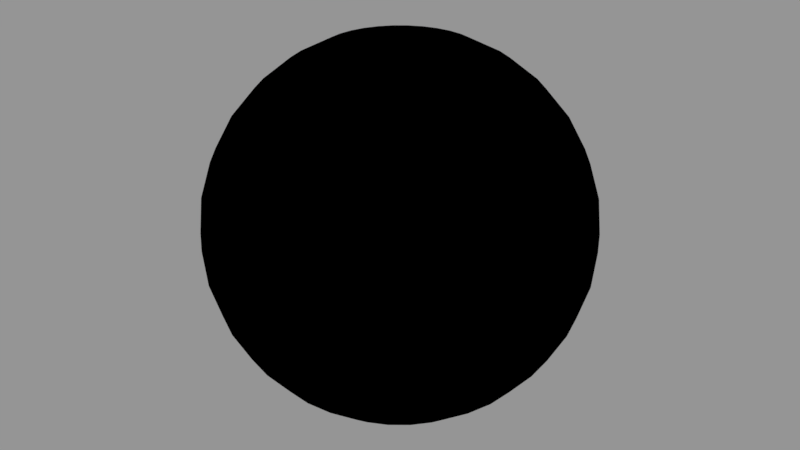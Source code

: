 # Source: sphere.blend  (saved by Blender 2.79.0; exported with 4.5.12 LTS)
import bpy
from mathutils import Matrix  # noqa: F401  (used for matrix-valued properties, if any)

bpy.ops.wm.read_factory_settings(use_empty=True)
scene = bpy.context.scene
scene.name = 'Scene'

# ---- collections
col_collection_1 = bpy.data.collections.new('Collection 1'); scene.collection.children.link(col_collection_1)

# ---- images (referenced by path relative to the original .blend; pixels are not part of the script)
import os
ASSET_DIR = os.environ.get("B2B_ASSET_DIR", "")  # directory of the original .blend (textures are referenced by path, not embedded)
HERE = os.path.dirname(os.path.abspath(__file__))  # packed textures are extracted next to this script under _unpacked/

def load_image(name, relpath, width, height, colorspace="sRGB"):
    """Load a texture the original file referenced (path relative to the .blend, or extracted next to this script)."""
    p = next((c for c in (os.path.join(HERE, relpath), os.path.join(ASSET_DIR, relpath)) if relpath and os.path.exists(c)), "")
    if p:
        img = bpy.data.images.load(p, check_existing=True)
        img.name = name
    else:  # same state as the original file: an image datablock whose file is absent (Cycles renders it pink)
        img = bpy.data.images.new(name, width, height)
        img.source = "FILE"
        img.filepath = "//" + (relpath or name)
    img.colorspace_settings.name = colorspace
    return img
img_wall_png = load_image('wall.png', 'wall.png', 1024, 1024, 'sRGB')
img_normalmap_png = load_image('normalmap.png', 'normalmap.png', 1024, 1024, 'sRGB')

# ---- materials (node trees are filled in below, after node groups)
mat_material_001 = bpy.data.materials.new('Material.001')
mat_material_001.alpha_threshold = 0.0
mat_material_001.roughness = 0.5

# ---- node groups
ng_gltf_metallic_roughness = bpy.data.node_groups.new('glTF Metallic Roughness', 'ShaderNodeTree')
_N = ng_gltf_metallic_roughness.nodes; _L = ng_gltf_metallic_roughness.links

# ---- material node trees
mat_material_001.use_nodes = True; mat_material_001.node_tree.nodes.clear()
_N = mat_material_001.node_tree.nodes; _L = mat_material_001.node_tree.links
n0 = _N.new('ShaderNodeOutputMaterial'); n0.name = 'Material Output'; n0.location = (-367, 414)
n1 = _N.new('ShaderNodeGroup'); n1.name = 'Group'; n1.location = (-564, 488)
n1.node_tree = ng_gltf_metallic_roughness
n1.inputs[1].default_value = (1.0, 1.0, 1.0, 1.0)
n1.inputs[2].default_value = (1.0, 1.0, 1.0, 1.0)
n1.inputs[3].default_value = 1.0
n1.inputs[4].default_value = 1.0
n1.inputs[6].default_value = 1.0
n1.inputs[7].default_value = (1.0, 1.0, 1.0, 1.0)
n1.inputs[8].default_value = 1.0
n1.inputs[9].default_value = (1.0, 1.0, 1.0, 1.0)
n1.inputs[10].default_value = (0.0, 0.0, 0.0, 1.0)
n1.inputs[11].default_value = 1.0
n1.inputs[12].default_value = 0.5
n1.inputs[13].default_value = 0.0
n1.inputs[14].default_value = 0.0
n1.inputs[15].default_value = 0.0
n1.inputs[16].default_value = (0.0, 0.0, 0.0, 1.0)
n2 = _N.new('ShaderNodeTexImage'); n2.name = 'Image Texture'; n2.location = (-802, 468)
n2.width = 140
n2.image = img_wall_png
n3 = _N.new('ShaderNodeTexImage'); n3.name = 'Image Texture.001'; n3.location = (-831, 161)
n3.width = 140
n3.image = img_normalmap_png
_L.new(n1.outputs[0], n0.inputs[0])
_L.new(n2.outputs[0], n1.inputs[0])
_L.new(n3.outputs[0], n1.inputs[5])
n0.is_active_output = True

# ---- meshes
me_sphere = bpy.data.meshes.new('Sphere')
me_sphere.from_pydata([(0.0, 0.1951, 0.9808), (0.0, 0.3827, 0.9239), (0.0, 0.5556, 0.8315), (0.0, 0.7071, 0.7071), (0.0, 0.8315, 0.5556), (0.0, 0.9239, 0.3827), (0.0, 0.9808, 0.1951), (0.0, 1.0, 7.55e-08), (0.0, 0.9808, -0.1951), (0.0, 0.5556, -0.8315), (0.03806, 0.1913, 0.9808), (0.07466, 0.3753, 0.9239), (0.1084, 0.5449, 0.8315), (0.1379, 0.6935, 0.7071), (0.1622, 0.8155, 0.5556), (0.1802, 0.9061, 0.3827), (0.1913, 0.9619, 0.1951), (0.1951, 0.9808, 7.55e-08), (0.1913, 0.9619, -0.1951), (0.1802, 0.9061, -0.3827), (0.1622, 0.8155, -0.5556), (0.1379, 0.6935, -0.7071), (0.1084, 0.5449, -0.8315), (0.07466, 0.3753, -0.9239), (0.03806, 0.1913, -0.9808), (0.07466, 0.1802, 0.9808), (0.1464, 0.3536, 0.9239), (0.2126, 0.5133, 0.8315), (0.2706, 0.6533, 0.7071), (0.3182, 0.7682, 0.5556), (0.3536, 0.8536, 0.3827), (0.3753, 0.9061, 0.1951), (0.3827, 0.9239, 7.55e-08), (0.3753, 0.9061, -0.1951), (0.3536, 0.8536, -0.3827), (0.3182, 0.7682, -0.5556), (0.2706, 0.6533, -0.7071), (0.2126, 0.5133, -0.8315), (0.1464, 0.3536, -0.9239), (0.07466, 0.1802, -0.9808), (0.1084, 0.1622, 0.9808), (0.2126, 0.3182, 0.9239), (0.3087, 0.4619, 0.8315), (0.3928, 0.5879, 0.7071), (0.4619, 0.6913, 0.5556), (0.5133, 0.7682, 0.3827), (0.5449, 0.8155, 0.1951), (0.5556, 0.8315, 7.55e-08), (0.5449, 0.8155, -0.1951), (0.5133, 0.7682, -0.3827), (0.4619, 0.6913, -0.5556), (0.3928, 0.5879, -0.7071), (0.3087, 0.4619, -0.8315), (0.2126, 0.3182, -0.9239), (0.1084, 0.1622, -0.9808), (0.1379, 0.1379, 0.9808), (0.2706, 0.2706, 0.9239), (0.3928, 0.3928, 0.8315), (0.5, 0.5, 0.7071), (0.5879, 0.5879, 0.5556), (0.6533, 0.6533, 0.3827), (0.6935, 0.6935, 0.1951), (0.7071, 0.7071, 7.55e-08), (0.6935, 0.6935, -0.1951), (0.6533, 0.6533, -0.3827), (0.5879, 0.5879, -0.5556), (0.5, 0.5, -0.7071), (0.3928, 0.3928, -0.8315), (0.2706, 0.2706, -0.9239), (0.1379, 0.1379, -0.9808), (0.1622, 0.1084, 0.9808), (0.3182, 0.2126, 0.9239), (0.4619, 0.3087, 0.8315), (0.5879, 0.3928, 0.7071), (0.6913, 0.4619, 0.5556), (0.7682, 0.5133, 0.3827), (0.8155, 0.5449, 0.1951), (0.8315, 0.5556, 7.55e-08), (0.8155, 0.5449, -0.1951), (0.7682, 0.5133, -0.3827), (0.6913, 0.4619, -0.5556), (0.5879, 0.3928, -0.7071), (0.4619, 0.3087, -0.8315), (0.3182, 0.2126, -0.9239), (0.1622, 0.1084, -0.9808), (0.1802, 0.07466, 0.9808), (0.3536, 0.1464, 0.9239), (0.5133, 0.2126, 0.8315), (0.6533, 0.2706, 0.7071), (0.7682, 0.3182, 0.5556), (0.8536, 0.3536, 0.3827), (0.9061, 0.3753, 0.1951), (0.9239, 0.3827, 7.55e-08), (0.9061, 0.3753, -0.1951), (0.8536, 0.3536, -0.3827), (0.7682, 0.3182, -0.5556), (0.6533, 0.2706, -0.7071), (0.5133, 0.2126, -0.8315), (0.3536, 0.1464, -0.9239), (0.1802, 0.07466, -0.9808), (0.1913, 0.03806, 0.9808), (0.3753, 0.07466, 0.9239), (0.5449, 0.1084, 0.8315), (0.6935, 0.1379, 0.7071), (0.8155, 0.1622, 0.5556), (0.9061, 0.1802, 0.3827), (0.9619, 0.1913, 0.1951), (0.9808, 0.1951, 7.55e-08), (0.9619, 0.1913, -0.1951), (0.9061, 0.1802, -0.3827), (0.8155, 0.1622, -0.5556), (0.6935, 0.1379, -0.7071), (0.5449, 0.1084, -0.8315), (0.3753, 0.07466, -0.9239), (0.1913, 0.03806, -0.9808), (0.1951, -3.266e-07, 0.9808), (0.3827, -3.192e-07, 0.9239), (0.5556, -3.117e-07, 0.8315), (0.7071, -3.192e-07, 0.7071), (0.8315, -3.341e-07, 0.5556), (0.9239, -2.745e-07, 0.3827), (0.9808, -3.937e-07, 0.1951), (1.0, -3.788e-07, 7.55e-08), (0.9808, -3.937e-07, -0.1951), (0.9239, -2.298e-07, -0.3827), (0.8315, -3.341e-07, -0.5556), (0.7071, -3.192e-07, -0.7071), (0.5556, -3.415e-07, -0.8315), (0.3827, -3.043e-07, -0.9239), (0.1951, -3.08e-07, -0.9808), (0.1913, -0.03806, 0.9808), (0.3753, -0.07466, 0.9239), (0.5449, -0.1084, 0.8315), (0.6935, -0.138, 0.7071), (0.8155, -0.1622, 0.5556), (0.9061, -0.1802, 0.3827), (0.9619, -0.1913, 0.1951), (0.9808, -0.1951, 7.55e-08), (0.9619, -0.1913, -0.1951), (0.9061, -0.1802, -0.3827), (0.8155, -0.1622, -0.5556), (0.6935, -0.138, -0.7071), (0.5449, -0.1084, -0.8315), (0.3753, -0.07466, -0.9239), (0.1913, -0.03806, -0.9808), (0.1802, -0.07466, 0.9808), (0.3536, -0.1464, 0.9239), (0.5133, -0.2126, 0.8315), (0.6533, -0.2706, 0.7071), (0.7682, -0.3182, 0.5556), (0.8536, -0.3536, 0.3827), (0.9061, -0.3753, 0.1951), (0.9239, -0.3827, 7.55e-08), (0.9061, -0.3753, -0.1951), (0.8536, -0.3536, -0.3827), (0.7682, -0.3182, -0.5556), (0.6533, -0.2706, -0.7071), (0.5133, -0.2126, -0.8315), (0.3536, -0.1464, -0.9239), (0.1802, -0.07466, -0.9808), (0.1622, -0.1084, 0.9808), (0.3182, -0.2126, 0.9239), (0.4619, -0.3087, 0.8315), (0.5879, -0.3928, 0.7071), (0.6913, -0.4619, 0.5556), (0.7682, -0.5133, 0.3827), (0.8155, -0.5449, 0.1951), (0.8315, -0.5556, 7.55e-08), (0.8155, -0.5449, -0.1951), (0.7682, -0.5133, -0.3827), (0.6913, -0.4619, -0.5556), (0.5879, -0.3928, -0.7071), (0.4619, -0.3087, -0.8315), (0.3182, -0.2126, -0.9239), (0.1622, -0.1084, -0.9808), (0.1379, -0.138, 0.9808), (0.2706, -0.2706, 0.9239), (0.3928, -0.3928, 0.8315), (0.5, -0.5, 0.7071), (0.5879, -0.5879, 0.5556), (0.6533, -0.6533, 0.3827), (0.6935, -0.6935, 0.1951), (0.7071, -0.7071, 7.55e-08), (0.6935, -0.6935, -0.1951), (0.6533, -0.6533, -0.3827), (0.5879, -0.5879, -0.5556), (0.5, -0.5, -0.7071), (0.3928, -0.3928, -0.8315), (0.2706, -0.2706, -0.9239), (0.1379, -0.138, -0.9808), (0.1084, -0.1622, 0.9808), (0.2126, -0.3182, 0.9239), (0.3087, -0.4619, 0.8315), (0.3928, -0.5879, 0.7071), (0.4619, -0.6913, 0.5556), (0.5133, -0.7682, 0.3827), (0.5449, -0.8155, 0.1951), (0.5556, -0.8315, 7.55e-08), (0.5449, -0.8155, -0.1951), (0.5133, -0.7682, -0.3827), (0.4619, -0.6913, -0.5556), (0.3928, -0.5879, -0.7071), (0.3087, -0.4619, -0.8315), (0.2126, -0.3182, -0.9239), (0.1084, -0.1622, -0.9808), (0.0, -3.258e-07, -1.0), (0.07466, -0.1802, 0.9808), (0.1464, -0.3536, 0.9239), (0.2126, -0.5133, 0.8315), (0.2706, -0.6533, 0.7071), (0.3182, -0.7682, 0.5556), (0.3536, -0.8536, 0.3827), (0.3753, -0.9061, 0.1951), (0.3827, -0.9239, 7.55e-08), (0.3753, -0.9061, -0.1951), (0.3536, -0.8536, -0.3827), (0.3182, -0.7682, -0.5556), (0.2706, -0.6533, -0.7071), (0.2126, -0.5133, -0.8315), (0.1464, -0.3536, -0.9239), (0.07466, -0.1802, -0.9808), (0.03806, -0.1913, 0.9808), (0.07466, -0.3753, 0.9239), (0.1084, -0.5449, 0.8315), (0.1379, -0.6935, 0.7071), (0.1622, -0.8155, 0.5556), (0.1802, -0.9061, 0.3827), (0.1913, -0.9619, 0.1951), (0.1951, -0.9808, 7.55e-08), (0.1913, -0.9619, -0.1951), (0.1802, -0.9061, -0.3827), (0.1622, -0.8155, -0.5556), (0.1379, -0.6935, -0.7071), (0.1084, -0.5449, -0.8315), (0.07466, -0.3753, -0.9239), (0.03806, -0.1913, -0.9808), (-7.212e-09, -0.1951, 0.9808), (4.122e-08, -0.3827, 0.9239), (2.632e-08, -0.5556, 0.8315), (-2.584e-08, -0.7071, 0.7071), (-8.544e-08, -0.8315, 0.5556), (6.357e-08, -0.9239, 0.3827), (-8.544e-08, -0.9808, 0.1951), (-1.003e-07, -1.0, 7.55e-08), (-8.544e-08, -0.9808, -0.1951), (6.357e-08, -0.9239, -0.3827), (-8.544e-08, -0.8315, -0.5556), (-2.584e-08, -0.7071, -0.7071), (-1.094e-08, -0.5556, -0.8315), (3.964e-09, -0.3827, -0.9239), (3.964e-09, -0.1951, -0.9808), (-0.03806, -0.1913, 0.9808), (-0.07466, -0.3753, 0.9239), (-0.1084, -0.5449, 0.8315), (-0.1379, -0.6935, 0.7071), (-0.1622, -0.8155, 0.5556), (-0.1802, -0.9061, 0.3827), (-0.1913, -0.9619, 0.1951), (-0.1951, -0.9808, 7.55e-08), (-0.1913, -0.9619, -0.1951), (-0.1802, -0.9061, -0.3827), (-0.1622, -0.8155, -0.5556), (-0.1379, -0.6935, -0.7071), (-0.1084, -0.5449, -0.8315), (-0.07466, -0.3753, -0.9239), (-0.03806, -0.1913, -0.9808), (-0.07466, -0.1802, 0.9808), (-0.1464, -0.3536, 0.9239), (-0.2126, -0.5133, 0.8315), (-0.2706, -0.6533, 0.7071), (-0.3182, -0.7682, 0.5556), (-0.3536, -0.8536, 0.3827), (-0.3753, -0.9061, 0.1951), (-0.3827, -0.9239, 7.55e-08), (-0.3753, -0.9061, -0.1951), (-0.3536, -0.8536, -0.3827), (-0.3182, -0.7682, -0.5556), (-0.2706, -0.6533, -0.7071), (-0.2126, -0.5133, -0.8315), (-0.1464, -0.3536, -0.9239), (-0.07466, -0.1802, -0.9808), (-0.1084, -0.1622, 0.9808), (-0.2126, -0.3182, 0.9239), (-0.3087, -0.4619, 0.8315), (-0.3928, -0.5879, 0.7071), (-0.4619, -0.6913, 0.5556), (-0.5133, -0.7682, 0.3827), (-0.5449, -0.8155, 0.1951), (-0.5556, -0.8315, 7.55e-08), (-0.5449, -0.8155, -0.1951), (-0.5133, -0.7682, -0.3827), (-0.4619, -0.6913, -0.5556), (-0.3928, -0.5879, -0.7071), (-0.3087, -0.4619, -0.8315), (-0.2126, -0.3182, -0.9239), (-0.1084, -0.1622, -0.9808), (-2.304e-07, -5.562e-07, 1.0), (-0.1379, -0.138, 0.9808), (-0.2706, -0.2706, 0.9239), (-0.3928, -0.3928, 0.8315), (-0.5, -0.5, 0.7071), (-0.5879, -0.5879, 0.5556), (-0.6533, -0.6533, 0.3827), (-0.6935, -0.6935, 0.1951), (-0.7071, -0.7071, 7.55e-08), (-0.6935, -0.6935, -0.1951), (-0.6533, -0.6533, -0.3827), (-0.5879, -0.5879, -0.5556), (-0.5, -0.5, -0.7071), (-0.3928, -0.3928, -0.8315), (-0.2706, -0.2706, -0.9239), (-0.1379, -0.1379, -0.9808), (-0.1622, -0.1084, 0.9808), (-0.3182, -0.2126, 0.9239), (-0.4619, -0.3087, 0.8315), (-0.5879, -0.3928, 0.7071), (-0.6913, -0.4619, 0.5556), (-0.7682, -0.5133, 0.3827), (-0.8155, -0.5449, 0.1951), (-0.8315, -0.5556, 7.55e-08), (-0.8155, -0.5449, -0.1951), (-0.7682, -0.5133, -0.3827), (-0.6913, -0.4619, -0.5556), (-0.5879, -0.3928, -0.7071), (-0.4619, -0.3087, -0.8315), (-0.3182, -0.2126, -0.9239), (-0.1622, -0.1084, -0.9808), (-0.1802, -0.07466, 0.9808), (-0.3536, -0.1464, 0.9239), (-0.5133, -0.2126, 0.8315), (-0.6533, -0.2706, 0.7071), (-0.7682, -0.3182, 0.5556), (-0.8536, -0.3536, 0.3827), (-0.9061, -0.3753, 0.1951), (-0.9239, -0.3827, 7.55e-08), (-0.9061, -0.3753, -0.1951), (-0.8536, -0.3536, -0.3827), (-0.7682, -0.3182, -0.5556), (-0.6533, -0.2706, -0.7071), (-0.5133, -0.2126, -0.8315), (-0.3536, -0.1464, -0.9239), (-0.1802, -0.07466, -0.9808), (-0.1913, -0.03806, 0.9808), (-0.3753, -0.07466, 0.9239), (-0.5449, -0.1084, 0.8315), (-0.6935, -0.1379, 0.7071), (-0.8155, -0.1622, 0.5556), (-0.9061, -0.1802, 0.3827), (-0.9619, -0.1913, 0.1951), (-0.9808, -0.1951, 7.55e-08), (-0.9619, -0.1913, -0.1951), (-0.9061, -0.1802, -0.3827), (-0.8155, -0.1622, -0.5556), (-0.6935, -0.1379, -0.7071), (-0.5449, -0.1084, -0.8315), (-0.3753, -0.07466, -0.9239), (-0.1913, -0.03806, -0.9808), (-0.1951, -3.117e-07, 0.9808), (-0.3827, -2.819e-07, 0.9239), (-0.5556, -2.819e-07, 0.8315), (-0.7071, -1.851e-07, 0.7071), (-0.8315, -1.404e-07, 0.5556), (-0.9239, -3.192e-07, 0.3827), (-0.9808, -9.567e-08, 0.1951), (-1.0, -1.404e-07, 7.55e-08), (-0.9808, -9.567e-08, -0.1951), (-0.9239, -3.192e-07, -0.3827), (-0.8315, -1.404e-07, -0.5556), (-0.7071, -1.851e-07, -0.7071), (-0.5556, -2.596e-07, -0.8315), (-0.3827, -2.521e-07, -0.9239), (-0.1951, -3.155e-07, -0.9808), (-0.1913, 0.03806, 0.9808), (-0.3753, 0.07466, 0.9239), (-0.5449, 0.1084, 0.8315), (-0.6935, 0.1379, 0.7071), (-0.8155, 0.1622, 0.5556), (-0.9061, 0.1802, 0.3827), (-0.9619, 0.1913, 0.1951), (-0.9808, 0.1951, 7.55e-08), (-0.9619, 0.1913, -0.1951), (-0.9061, 0.1802, -0.3827), (-0.8155, 0.1622, -0.5556), (-0.6935, 0.1379, -0.7071), (-0.5449, 0.1084, -0.8315), (-0.3753, 0.07466, -0.9239), (-0.1913, 0.03806, -0.9808), (-0.1802, 0.07466, 0.9808), (-0.3536, 0.1464, 0.9239), (-0.5133, 0.2126, 0.8315), (-0.6533, 0.2706, 0.7071), (-0.7682, 0.3182, 0.5556), (-0.8536, 0.3536, 0.3827), (-0.9061, 0.3753, 0.1951), (-0.9239, 0.3827, 7.55e-08), (-0.9061, 0.3753, -0.1951), (-0.8536, 0.3536, -0.3827), (-0.7682, 0.3182, -0.5556), (-0.6533, 0.2706, -0.7071), (-0.5133, 0.2126, -0.8315), (-0.3536, 0.1464, -0.9239), (-0.1802, 0.07466, -0.9808), (-0.1622, 0.1084, 0.9808), (-0.3182, 0.2126, 0.9239), (-0.4619, 0.3087, 0.8315), (-0.5879, 0.3928, 0.7071), (-0.6913, 0.4619, 0.5556), (-0.7682, 0.5133, 0.3827), (-0.8155, 0.5449, 0.1951), (-0.8315, 0.5556, 7.55e-08), (-0.8155, 0.5449, -0.1951), (-0.7682, 0.5133, -0.3827), (-0.6913, 0.4619, -0.5556), (-0.5879, 0.3928, -0.7071), (-0.4619, 0.3087, -0.8315), (-0.3182, 0.2126, -0.9239), (-0.1622, 0.1084, -0.9808), (-0.1379, 0.1379, 0.9808), (-0.2706, 0.2706, 0.9239), (-0.3928, 0.3928, 0.8315), (-0.5, 0.5, 0.7071), (-0.5879, 0.5879, 0.5556), (-0.6533, 0.6533, 0.3827), (-0.6935, 0.6935, 0.1951), (-0.7071, 0.7071, 7.55e-08), (-0.6935, 0.6935, -0.1951), (-0.6533, 0.6533, -0.3827), (-0.5879, 0.5879, -0.5556), (-0.5, 0.5, -0.7071), (-0.3928, 0.3928, -0.8315), (-0.2706, 0.2706, -0.9239), (-0.1379, 0.1379, -0.9808), (-0.1084, 0.1622, 0.9808), (-0.2126, 0.3182, 0.9239), (-0.3087, 0.4619, 0.8315), (-0.3928, 0.5879, 0.7071), (-0.4619, 0.6913, 0.5556), (-0.5133, 0.7682, 0.3827), (-0.5449, 0.8155, 0.1951), (-0.5556, 0.8315, 7.55e-08), (-0.5449, 0.8155, -0.1951), (-0.5133, 0.7682, -0.3827), (-0.4619, 0.6913, -0.5556), (-0.3928, 0.5879, -0.7071), (-0.3087, 0.4619, -0.8315), (-0.2126, 0.3182, -0.9239), (-0.1084, 0.1622, -0.9808), (-0.07466, 0.1802, 0.9808), (-0.1464, 0.3536, 0.9239), (-0.2126, 0.5133, 0.8315), (-0.2706, 0.6533, 0.7071), (-0.3182, 0.7682, 0.5556), (-0.3536, 0.8536, 0.3827), (-0.3753, 0.9061, 0.1951), (-0.3827, 0.9239, 7.55e-08), (-0.3753, 0.9061, -0.1951), (-0.3536, 0.8536, -0.3827), (-0.3182, 0.7682, -0.5556), (-0.2706, 0.6533, -0.7071), (-0.2126, 0.5133, -0.8315), (-0.1464, 0.3536, -0.9239), (-0.07466, 0.1802, -0.9808), (-0.03806, 0.1913, 0.9808), (-0.07466, 0.3753, 0.9239), (-0.1084, 0.5449, 0.8315), (-0.1379, 0.6935, 0.7071), (-0.1622, 0.8155, 0.5556), (-0.1802, 0.9061, 0.3827), (-0.1913, 0.9619, 0.1951), (-0.1951, 0.9808, 7.55e-08), (-0.1913, 0.9619, -0.1951), (-0.1802, 0.9061, -0.3827), (-0.1622, 0.8155, -0.5556), (-0.1379, 0.6935, -0.7071), (-0.1084, 0.5449, -0.8315), (-0.07466, 0.3753, -0.9239), (-0.03806, 0.1913, -0.9808), (6.357e-08, 0.9239, -0.3827), (2.722e-07, 0.8315, -0.5556), (1.53e-07, 0.7071, -0.7071), (7.847e-08, 0.3827, -0.9239), (1.514e-08, 0.1951, -0.9808)], [], [(8, 19, 477), (2, 11, 12), (477, 20, 478), (2, 13, 3), (478, 21, 479), (3, 14, 4), (479, 22, 9), (4, 15, 5), (9, 23, 480), (5, 16, 6), (480, 24, 481), (6, 17, 7), (0, 296, 10), (205, 481, 24), (7, 18, 8), (0, 11, 1), (205, 24, 39), (18, 32, 33), (10, 26, 11), (19, 33, 34), (11, 27, 12), (19, 35, 20), (12, 28, 13), (21, 35, 36), (13, 29, 14), (21, 37, 22), (14, 30, 15), (22, 38, 23), (15, 31, 16), (23, 39, 24), (16, 32, 17), (10, 296, 25), (36, 52, 37), (29, 45, 30), (37, 53, 38), (31, 45, 46), (38, 54, 39), (31, 47, 32), (25, 296, 40), (205, 39, 54), (32, 48, 33), (25, 41, 26), (33, 49, 34), (26, 42, 27), (35, 49, 50), (27, 43, 28), (36, 50, 51), (28, 44, 29), (40, 56, 41), (48, 64, 49), (41, 57, 42), (50, 64, 65), (42, 58, 43), (50, 66, 51), (43, 59, 44), (51, 67, 52), (44, 60, 45), (52, 68, 53), (45, 61, 46), (53, 69, 54), (47, 61, 62), (40, 296, 55), (205, 54, 69), (47, 63, 48), (59, 75, 60), (68, 82, 83), (60, 76, 61), (68, 84, 69), (62, 76, 77), (55, 296, 70), (205, 69, 84), (62, 78, 63), (55, 71, 56), (63, 79, 64), (56, 72, 57), (65, 79, 80), (57, 73, 58), (65, 81, 66), (59, 73, 74), (67, 81, 82), (78, 94, 79), (71, 87, 72), (80, 94, 95), (72, 88, 73), (81, 95, 96), (74, 88, 89), (81, 97, 82), (74, 90, 75), (83, 97, 98), (76, 90, 91), (83, 99, 84), (76, 92, 77), (70, 296, 85), (205, 84, 99), (77, 93, 78), (70, 86, 71), (97, 113, 98), (91, 105, 106), (99, 113, 114), (91, 107, 92), (85, 296, 100), (205, 99, 114), (92, 108, 93), (85, 101, 86), (93, 109, 94), (86, 102, 87), (95, 109, 110), (88, 102, 103), (96, 110, 111), (88, 104, 89), (96, 112, 97), (89, 105, 90), (101, 117, 102), (110, 124, 125), (102, 118, 103), (110, 126, 111), (103, 119, 104), (112, 126, 127), (104, 120, 105), (113, 127, 128), (106, 120, 121), (114, 128, 129), (106, 122, 107), (100, 296, 115), (205, 114, 129), (108, 122, 123), (100, 116, 101), (108, 124, 109), (121, 135, 136), (129, 143, 144), (121, 137, 122), (115, 296, 130), (205, 129, 144), (122, 138, 123), (116, 130, 131), (123, 139, 124), (116, 132, 117), (125, 139, 140), (117, 133, 118), (125, 141, 126), (119, 133, 134), (127, 141, 142), (119, 135, 120), (127, 143, 128), (140, 154, 155), (132, 148, 133), (140, 156, 141), (133, 149, 134), (141, 157, 142), (134, 150, 135), (143, 157, 158), (136, 150, 151), (143, 159, 144), (136, 152, 137), (130, 296, 145), (205, 144, 159), (137, 153, 138), (130, 146, 131), (138, 154, 139), (132, 146, 147), (158, 174, 159), (151, 167, 152), (145, 296, 160), (205, 159, 174), (153, 167, 168), (145, 161, 146), (153, 169, 154), (146, 162, 147), (155, 169, 170), (147, 163, 148), (155, 171, 156), (149, 163, 164), (157, 171, 172), (149, 165, 150), (157, 173, 158), (151, 165, 166), (170, 186, 171), (163, 179, 164), (172, 186, 187), (164, 180, 165), (172, 188, 173), (166, 180, 181), (174, 188, 189), (166, 182, 167), (160, 296, 175), (205, 174, 189), (167, 183, 168), (160, 176, 161), (168, 184, 169), (161, 177, 162), (169, 185, 170), (162, 178, 163), (175, 296, 190), (205, 189, 204), (183, 197, 198), (175, 191, 176), (183, 199, 184), (176, 192, 177), (185, 199, 200), (178, 192, 193), (185, 201, 186), (179, 193, 194), (187, 201, 202), (179, 195, 180), (187, 203, 188), (181, 195, 196), (189, 203, 204), (181, 197, 182), (193, 210, 194), (202, 217, 218), (194, 211, 195), (202, 219, 203), (196, 211, 212), (203, 220, 204), (196, 213, 197), (190, 296, 206), (205, 204, 220), (197, 214, 198), (190, 207, 191), (198, 215, 199), (192, 207, 208), (200, 215, 216), (192, 209, 193), (200, 217, 201), (213, 229, 214), (206, 222, 207), (214, 230, 215), (207, 223, 208), (216, 230, 231), (208, 224, 209), (216, 232, 217), (209, 225, 210), (217, 233, 218), (210, 226, 211), (218, 234, 219), (212, 226, 227), (220, 234, 235), (212, 228, 213), (206, 296, 221), (205, 220, 235), (233, 247, 248), (225, 241, 226), (233, 249, 234), (227, 241, 242), (235, 249, 250), (227, 243, 228), (221, 296, 236), (205, 235, 250), (228, 244, 229), (221, 237, 222), (229, 245, 230), (223, 237, 238), (231, 245, 246), (224, 238, 239), (231, 247, 232), (224, 240, 225), (236, 252, 237), (244, 260, 245), (237, 253, 238), (246, 260, 261), (239, 253, 254), (246, 262, 247), (240, 254, 255), (247, 263, 248), (240, 256, 241), (248, 264, 249), (242, 256, 257), (249, 265, 250), (242, 258, 243), (236, 296, 251), (205, 250, 265), (243, 259, 244), (255, 271, 256), (264, 278, 279), (257, 271, 272), (265, 279, 280), (257, 273, 258), (251, 296, 266), (205, 265, 280), (259, 273, 274), (251, 267, 252), (259, 275, 260), (252, 268, 253), (261, 275, 276), (254, 268, 269), (261, 277, 262), (255, 269, 270), (262, 278, 263), (274, 290, 275), (267, 283, 268), (276, 290, 291), (268, 284, 269), (276, 292, 277), (270, 284, 285), (278, 292, 293), (270, 286, 271), (278, 294, 279), (272, 286, 287), (280, 294, 295), (272, 288, 273), (266, 296, 281), (205, 280, 295), (273, 289, 274), (266, 282, 267), (293, 310, 294), (287, 302, 303), (294, 311, 295), (288, 303, 304), (281, 296, 297), (205, 295, 311), (288, 305, 289), (281, 298, 282), (289, 306, 290), (282, 299, 283), (291, 306, 307), (284, 299, 300), (291, 308, 292), (285, 300, 301), (292, 309, 293), (285, 302, 286), (307, 321, 322), (300, 314, 315), (307, 323, 308), (301, 315, 316), (308, 324, 309), (301, 317, 302), (310, 324, 325), (303, 317, 318), (310, 326, 311), (303, 319, 304), (297, 296, 312), (205, 311, 326), (304, 320, 305), (297, 313, 298), (305, 321, 306), (298, 314, 299), (326, 340, 341), (318, 334, 319), (312, 296, 327), (205, 326, 341), (319, 335, 320), (312, 328, 313), (320, 336, 321), (313, 329, 314), (322, 336, 337), (315, 329, 330), (323, 337, 338), (316, 330, 331), (323, 339, 324), (316, 332, 317), (325, 339, 340), (318, 332, 333), (330, 344, 345), (337, 353, 338), (331, 345, 346), (338, 354, 339), (331, 347, 332), (340, 354, 355), (333, 347, 348), (340, 356, 341), (333, 349, 334), (327, 296, 342), (205, 341, 356), (334, 350, 335), (328, 342, 343), (335, 351, 336), (328, 344, 329), (337, 351, 352), (348, 364, 349), (342, 296, 357), (205, 356, 371), (350, 364, 365), (343, 357, 358), (350, 366, 351), (343, 359, 344), (352, 366, 367), (345, 359, 360), (352, 368, 353), (345, 361, 346), (354, 368, 369), (346, 362, 347), (355, 369, 370), (348, 362, 363), (355, 371, 356), (367, 383, 368), (361, 375, 376), (368, 384, 369), (361, 377, 362), (370, 384, 385), (363, 377, 378), (370, 386, 371), (363, 379, 364), (357, 296, 372), (205, 371, 386), (365, 379, 380), (358, 372, 373), (365, 381, 366), (358, 374, 359), (367, 381, 382), (360, 374, 375), (372, 296, 387), (205, 386, 401), (379, 395, 380), (372, 388, 373), (380, 396, 381), (373, 389, 374), (382, 396, 397), (375, 389, 390), (382, 398, 383), (375, 391, 376), (383, 399, 384), (376, 392, 377), (385, 399, 400), (378, 392, 393), (385, 401, 386), (378, 394, 379), (391, 405, 406), (398, 414, 399), (391, 407, 392), (400, 414, 415), (393, 407, 408), (400, 416, 401), (393, 409, 394), (387, 296, 402), (205, 401, 416), (395, 409, 410), (387, 403, 388), (395, 411, 396), (389, 403, 404), (397, 411, 412), (390, 404, 405), (397, 413, 398), (410, 424, 425), (402, 418, 403), (410, 426, 411), (403, 419, 404), (412, 426, 427), (404, 420, 405), (412, 428, 413), (406, 420, 421), (413, 429, 414), (406, 422, 407), (414, 430, 415), (408, 422, 423), (415, 431, 416), (408, 424, 409), (402, 296, 417), (205, 416, 431), (429, 443, 444), (421, 437, 422), (429, 445, 430), (423, 437, 438), (430, 446, 431), (424, 438, 439), (417, 296, 432), (205, 431, 446), (424, 440, 425), (417, 433, 418), (425, 441, 426), (418, 434, 419), (427, 441, 442), (419, 435, 420), (427, 443, 428), (421, 435, 436), (440, 456, 441), (434, 448, 449), (442, 456, 457), (435, 449, 450), (442, 458, 443), (436, 450, 451), (443, 459, 444), (436, 452, 437), (444, 460, 445), (438, 452, 453), (445, 461, 446), (438, 454, 439), (432, 296, 447), (205, 446, 461), (439, 455, 440), (433, 447, 448), (459, 475, 460), (453, 467, 468), (461, 475, 476), (453, 469, 454), (447, 296, 462), (205, 461, 476), (454, 470, 455), (447, 463, 448), (455, 471, 456), (448, 464, 449), (457, 471, 472), (449, 465, 450), (457, 473, 458), (451, 465, 466), (458, 474, 459), (451, 467, 452), (464, 1, 2), (472, 477, 478), (465, 2, 3), (472, 479, 473), (466, 3, 4), (473, 9, 474), (467, 4, 5), (474, 480, 475), (468, 5, 6), (475, 481, 476), (469, 6, 7), (462, 296, 0), (205, 476, 481), (469, 8, 470), (463, 0, 1), (470, 477, 471), (8, 18, 19), (2, 1, 11), (477, 19, 20), (2, 12, 13), (478, 20, 21), (3, 13, 14), (479, 21, 22), (4, 14, 15), (9, 22, 23), (5, 15, 16), (480, 23, 24), (6, 16, 17), (7, 17, 18), (0, 10, 11), (18, 17, 32), (10, 25, 26), (19, 18, 33), (11, 26, 27), (19, 34, 35), (12, 27, 28), (21, 20, 35), (13, 28, 29), (21, 36, 37), (14, 29, 30), (22, 37, 38), (15, 30, 31), (23, 38, 39), (16, 31, 32), (36, 51, 52), (29, 44, 45), (37, 52, 53), (31, 30, 45), (38, 53, 54), (31, 46, 47), (32, 47, 48), (25, 40, 41), (33, 48, 49), (26, 41, 42), (35, 34, 49), (27, 42, 43), (36, 35, 50), (28, 43, 44), (40, 55, 56), (48, 63, 64), (41, 56, 57), (50, 49, 64), (42, 57, 58), (50, 65, 66), (43, 58, 59), (51, 66, 67), (44, 59, 60), (52, 67, 68), (45, 60, 61), (53, 68, 69), (47, 46, 61), (47, 62, 63), (59, 74, 75), (68, 67, 82), (60, 75, 76), (68, 83, 84), (62, 61, 76), (62, 77, 78), (55, 70, 71), (63, 78, 79), (56, 71, 72), (65, 64, 79), (57, 72, 73), (65, 80, 81), (59, 58, 73), (67, 66, 81), (78, 93, 94), (71, 86, 87), (80, 79, 94), (72, 87, 88), (81, 80, 95), (74, 73, 88), (81, 96, 97), (74, 89, 90), (83, 82, 97), (76, 75, 90), (83, 98, 99), (76, 91, 92), (77, 92, 93), (70, 85, 86), (97, 112, 113), (91, 90, 105), (99, 98, 113), (91, 106, 107), (92, 107, 108), (85, 100, 101), (93, 108, 109), (86, 101, 102), (95, 94, 109), (88, 87, 102), (96, 95, 110), (88, 103, 104), (96, 111, 112), (89, 104, 105), (101, 116, 117), (110, 109, 124), (102, 117, 118), (110, 125, 126), (103, 118, 119), (112, 111, 126), (104, 119, 120), (113, 112, 127), (106, 105, 120), (114, 113, 128), (106, 121, 122), (108, 107, 122), (100, 115, 116), (108, 123, 124), (121, 120, 135), (129, 128, 143), (121, 136, 137), (122, 137, 138), (116, 115, 130), (123, 138, 139), (116, 131, 132), (125, 124, 139), (117, 132, 133), (125, 140, 141), (119, 118, 133), (127, 126, 141), (119, 134, 135), (127, 142, 143), (140, 139, 154), (132, 147, 148), (140, 155, 156), (133, 148, 149), (141, 156, 157), (134, 149, 150), (143, 142, 157), (136, 135, 150), (143, 158, 159), (136, 151, 152), (137, 152, 153), (130, 145, 146), (138, 153, 154), (132, 131, 146), (158, 173, 174), (151, 166, 167), (153, 152, 167), (145, 160, 161), (153, 168, 169), (146, 161, 162), (155, 154, 169), (147, 162, 163), (155, 170, 171), (149, 148, 163), (157, 156, 171), (149, 164, 165), (157, 172, 173), (151, 150, 165), (170, 185, 186), (163, 178, 179), (172, 171, 186), (164, 179, 180), (172, 187, 188), (166, 165, 180), (174, 173, 188), (166, 181, 182), (167, 182, 183), (160, 175, 176), (168, 183, 184), (161, 176, 177), (169, 184, 185), (162, 177, 178), (183, 182, 197), (175, 190, 191), (183, 198, 199), (176, 191, 192), (185, 184, 199), (178, 177, 192), (185, 200, 201), (179, 178, 193), (187, 186, 201), (179, 194, 195), (187, 202, 203), (181, 180, 195), (189, 188, 203), (181, 196, 197), (193, 209, 210), (202, 201, 217), (194, 210, 211), (202, 218, 219), (196, 195, 211), (203, 219, 220), (196, 212, 213), (197, 213, 214), (190, 206, 207), (198, 214, 215), (192, 191, 207), (200, 199, 215), (192, 208, 209), (200, 216, 217), (213, 228, 229), (206, 221, 222), (214, 229, 230), (207, 222, 223), (216, 215, 230), (208, 223, 224), (216, 231, 232), (209, 224, 225), (217, 232, 233), (210, 225, 226), (218, 233, 234), (212, 211, 226), (220, 219, 234), (212, 227, 228), (233, 232, 247), (225, 240, 241), (233, 248, 249), (227, 226, 241), (235, 234, 249), (227, 242, 243), (228, 243, 244), (221, 236, 237), (229, 244, 245), (223, 222, 237), (231, 230, 245), (224, 223, 238), (231, 246, 247), (224, 239, 240), (236, 251, 252), (244, 259, 260), (237, 252, 253), (246, 245, 260), (239, 238, 253), (246, 261, 262), (240, 239, 254), (247, 262, 263), (240, 255, 256), (248, 263, 264), (242, 241, 256), (249, 264, 265), (242, 257, 258), (243, 258, 259), (255, 270, 271), (264, 263, 278), (257, 256, 271), (265, 264, 279), (257, 272, 273), (259, 258, 273), (251, 266, 267), (259, 274, 275), (252, 267, 268), (261, 260, 275), (254, 253, 268), (261, 276, 277), (255, 254, 269), (262, 277, 278), (274, 289, 290), (267, 282, 283), (276, 275, 290), (268, 283, 284), (276, 291, 292), (270, 269, 284), (278, 277, 292), (270, 285, 286), (278, 293, 294), (272, 271, 286), (280, 279, 294), (272, 287, 288), (273, 288, 289), (266, 281, 282), (293, 309, 310), (287, 286, 302), (294, 310, 311), (288, 287, 303), (288, 304, 305), (281, 297, 298), (289, 305, 306), (282, 298, 299), (291, 290, 306), (284, 283, 299), (291, 307, 308), (285, 284, 300), (292, 308, 309), (285, 301, 302), (307, 306, 321), (300, 299, 314), (307, 322, 323), (301, 300, 315), (308, 323, 324), (301, 316, 317), (310, 309, 324), (303, 302, 317), (310, 325, 326), (303, 318, 319), (304, 319, 320), (297, 312, 313), (305, 320, 321), (298, 313, 314), (326, 325, 340), (318, 333, 334), (319, 334, 335), (312, 327, 328), (320, 335, 336), (313, 328, 329), (322, 321, 336), (315, 314, 329), (323, 322, 337), (316, 315, 330), (323, 338, 339), (316, 331, 332), (325, 324, 339), (318, 317, 332), (330, 329, 344), (337, 352, 353), (331, 330, 345), (338, 353, 354), (331, 346, 347), (340, 339, 354), (333, 332, 347), (340, 355, 356), (333, 348, 349), (334, 349, 350), (328, 327, 342), (335, 350, 351), (328, 343, 344), (337, 336, 351), (348, 363, 364), (350, 349, 364), (343, 342, 357), (350, 365, 366), (343, 358, 359), (352, 351, 366), (345, 344, 359), (352, 367, 368), (345, 360, 361), (354, 353, 368), (346, 361, 362), (355, 354, 369), (348, 347, 362), (355, 370, 371), (367, 382, 383), (361, 360, 375), (368, 383, 384), (361, 376, 377), (370, 369, 384), (363, 362, 377), (370, 385, 386), (363, 378, 379), (365, 364, 379), (358, 357, 372), (365, 380, 381), (358, 373, 374), (367, 366, 381), (360, 359, 374), (379, 394, 395), (372, 387, 388), (380, 395, 396), (373, 388, 389), (382, 381, 396), (375, 374, 389), (382, 397, 398), (375, 390, 391), (383, 398, 399), (376, 391, 392), (385, 384, 399), (378, 377, 392), (385, 400, 401), (378, 393, 394), (391, 390, 405), (398, 413, 414), (391, 406, 407), (400, 399, 414), (393, 392, 407), (400, 415, 416), (393, 408, 409), (395, 394, 409), (387, 402, 403), (395, 410, 411), (389, 388, 403), (397, 396, 411), (390, 389, 404), (397, 412, 413), (410, 409, 424), (402, 417, 418), (410, 425, 426), (403, 418, 419), (412, 411, 426), (404, 419, 420), (412, 427, 428), (406, 405, 420), (413, 428, 429), (406, 421, 422), (414, 429, 430), (408, 407, 422), (415, 430, 431), (408, 423, 424), (429, 428, 443), (421, 436, 437), (429, 444, 445), (423, 422, 437), (430, 445, 446), (424, 423, 438), (424, 439, 440), (417, 432, 433), (425, 440, 441), (418, 433, 434), (427, 426, 441), (419, 434, 435), (427, 442, 443), (421, 420, 435), (440, 455, 456), (434, 433, 448), (442, 441, 456), (435, 434, 449), (442, 457, 458), (436, 435, 450), (443, 458, 459), (436, 451, 452), (444, 459, 460), (438, 437, 452), (445, 460, 461), (438, 453, 454), (439, 454, 455), (433, 432, 447), (459, 474, 475), (453, 452, 467), (461, 460, 475), (453, 468, 469), (454, 469, 470), (447, 462, 463), (455, 470, 471), (448, 463, 464), (457, 456, 471), (449, 464, 465), (457, 472, 473), (451, 450, 465), (458, 473, 474), (451, 466, 467), (464, 463, 1), (472, 471, 477), (465, 464, 2), (472, 478, 479), (466, 465, 3), (473, 479, 9), (467, 466, 4), (474, 9, 480), (468, 467, 5), (475, 480, 481), (469, 468, 6), (469, 7, 8), (463, 462, 0), (470, 8, 477)])
me_sphere.polygons.foreach_set('use_smooth', [True] * 960)
_uv = me_sphere.uv_layers.new(name='UVMap')
_uv.uv.foreach_set('vector', [0.3904, 0.5244, 0.418, 0.5773, 0.3829, 0.564, 0.188, 0.2926, 0.2231, 0.2616, 0.2103, 0.2986, 0.3829, 0.564, 0.4118, 0.613, 0.3802, 0.601, 0.188, 0.2926, 0.1959, 0.3309, 0.1674, 0.3232, 0.3802, 0.601, 0.4094, 0.6443, 0.3825, 0.6341, 0.4851, 0.3424, 0.4924, 0.3838, 0.4608, 0.3718, 0.4068, 0.03232, 0.4312, 0.05805, 0.4088, 0.06404, 0.4608, 0.3718, 0.4735, 0.4194, 0.4384, 0.4061, 0.4088, 0.06404, 0.4303, 0.09589, 0.4149, 0.1, 0.4384, 0.4061, 0.4559, 0.4581, 0.4187, 0.4439, 0.4149, 0.1, 0.4325, 0.1367, 0.4246, 0.1389, 0.4187, 0.4439, 0.4405, 0.4983, 0.4025, 0.4839, 0.226, 0.2191, 0.242, 0.1791, 0.2338, 0.2212, 0.4378, 0.1791, 0.4246, 0.1389, 0.4325, 0.1367, 0.4025, 0.4839, 0.4276, 0.5386, 0.3904, 0.5244, 0.226, 0.2191, 0.2231, 0.2616, 0.2078, 0.2574, 0.4378, 0.1791, 0.4325, 0.1367, 0.4406, 0.1363, 0.4276, 0.5386, 0.4811, 0.5128, 0.4675, 0.5528, 0.2338, 0.2212, 0.239, 0.2625, 0.2231, 0.2616, 0.418, 0.5773, 0.4675, 0.5528, 0.4555, 0.5907, 0.2231, 0.2616, 0.2334, 0.3, 0.2103, 0.2986, 0.418, 0.5773, 0.4456, 0.625, 0.4118, 0.613, 0.2103, 0.2986, 0.2252, 0.3326, 0.1959, 0.3309, 0.4094, 0.6443, 0.4456, 0.625, 0.4381, 0.6546, 0.5119, 0.3526, 0.5262, 0.3958, 0.4924, 0.3838, 0.4352, 0.0247, 0.4543, 0.05668, 0.4312, 0.05805, 0.4924, 0.3838, 0.511, 0.4328, 0.4735, 0.4194, 0.4312, 0.05805, 0.4461, 0.09494, 0.4303, 0.09589, 0.4735, 0.4194, 0.4958, 0.4723, 0.4559, 0.4581, 0.4303, 0.09589, 0.4406, 0.1363, 0.4325, 0.1367, 0.4559, 0.4581, 0.4811, 0.5128, 0.4405, 0.4983, 0.2338, 0.2212, 0.242, 0.1791, 0.2419, 0.2217, 0.4646, 0.02295, 0.4772, 0.05999, 0.4543, 0.05668, 0.5262, 0.3958, 0.5496, 0.4457, 0.511, 0.4328, 0.4543, 0.05668, 0.4619, 0.09722, 0.4461, 0.09494, 0.4958, 0.4723, 0.5496, 0.4457, 0.5367, 0.4859, 0.4461, 0.09494, 0.4486, 0.1374, 0.4406, 0.1363, 0.4958, 0.4723, 0.5228, 0.5267, 0.4811, 0.5128, 0.2419, 0.2217, 0.242, 0.1791, 0.25, 0.2205, 0.4378, 0.1791, 0.4406, 0.1363, 0.4486, 0.1374, 0.4811, 0.5128, 0.5084, 0.5664, 0.4675, 0.5528, 0.2419, 0.2217, 0.2548, 0.2602, 0.239, 0.2625, 0.4675, 0.5528, 0.494, 0.6035, 0.4555, 0.5907, 0.239, 0.2625, 0.2563, 0.2967, 0.2334, 0.3, 0.4456, 0.625, 0.494, 0.6035, 0.4803, 0.6366, 0.554, 0.3351, 0.5702, 0.3727, 0.5407, 0.3628, 0.4381, 0.6546, 0.4803, 0.6366, 0.4676, 0.6644, 0.5407, 0.3628, 0.5608, 0.4074, 0.5262, 0.3958, 0.25, 0.2205, 0.2699, 0.2548, 0.2548, 0.2602, 0.5084, 0.5664, 0.5321, 0.6154, 0.494, 0.6035, 0.2548, 0.2602, 0.2782, 0.2888, 0.2563, 0.2967, 0.4803, 0.6366, 0.5321, 0.6154, 0.5145, 0.6473, 0.5771, 0.3428, 0.5993, 0.3818, 0.5702, 0.3727, 0.5111, 0.0, 0.5216, 0.03715, 0.4938, 0.02716, 0.5702, 0.3727, 0.5951, 0.4181, 0.5608, 0.4074, 0.4938, 0.02716, 0.4991, 0.06784, 0.4772, 0.05999, 0.5608, 0.4074, 0.5876, 0.4575, 0.5496, 0.4457, 0.4772, 0.05999, 0.477, 0.1026, 0.4619, 0.09722, 0.5496, 0.4457, 0.5771, 0.4985, 0.5367, 0.4859, 0.4619, 0.09722, 0.4563, 0.1402, 0.4486, 0.1374, 0.5228, 0.5267, 0.5771, 0.4985, 0.564, 0.5396, 0.25, 0.2205, 0.242, 0.1791, 0.2577, 0.2178, 0.4378, 0.1791, 0.4486, 0.1374, 0.4563, 0.1402, 0.5228, 0.5267, 0.5488, 0.579, 0.5084, 0.5664, 0.5951, 0.4181, 0.6237, 0.468, 0.5876, 0.4575, 0.477, 0.1026, 0.5191, 0.07994, 0.4908, 0.111, 0.5876, 0.4575, 0.6155, 0.5096, 0.5771, 0.4985, 0.477, 0.1026, 0.4633, 0.1444, 0.4563, 0.1402, 0.564, 0.5396, 0.6155, 0.5096, 0.6031, 0.5509, 0.2577, 0.2178, 0.242, 0.1791, 0.2647, 0.2135, 0.4378, 0.1791, 0.4563, 0.1402, 0.4633, 0.1444, 0.564, 0.5396, 0.5872, 0.5901, 0.5488, 0.579, 0.2577, 0.2178, 0.2837, 0.2465, 0.2699, 0.2548, 0.5488, 0.579, 0.5682, 0.6258, 0.5321, 0.6154, 0.2699, 0.2548, 0.2982, 0.2767, 0.2782, 0.2888, 0.5145, 0.6473, 0.5682, 0.6258, 0.547, 0.6567, 0.6, 0.3499, 0.6269, 0.3897, 0.5993, 0.3818, 0.5438, 0.01175, 0.5471, 0.05255, 0.5216, 0.03715, 0.5951, 0.4181, 0.6269, 0.3897, 0.6276, 0.4275, 0.4991, 0.06784, 0.5471, 0.05255, 0.5191, 0.07994, 0.5872, 0.5901, 0.601, 0.6344, 0.5682, 0.6258, 0.2837, 0.2465, 0.3156, 0.2608, 0.2982, 0.2767, 0.547, 0.6567, 0.601, 0.6344, 0.5765, 0.6644, 0.6217, 0.3562, 0.652, 0.3963, 0.6269, 0.3897, 0.5471, 0.05255, 0.5998, 0.05362, 0.5692, 0.07276, 0.6276, 0.4275, 0.652, 0.3963, 0.6571, 0.4352, 0.5471, 0.05255, 0.5365, 0.09581, 0.5191, 0.07994, 0.6276, 0.4275, 0.6565, 0.4765, 0.6237, 0.468, 0.4908, 0.111, 0.5365, 0.09581, 0.5028, 0.1219, 0.6155, 0.5096, 0.6565, 0.4765, 0.6503, 0.5187, 0.4908, 0.111, 0.4694, 0.15, 0.4633, 0.1444, 0.6155, 0.5096, 0.6386, 0.5601, 0.6031, 0.5509, 0.2647, 0.2135, 0.242, 0.1791, 0.2708, 0.208, 0.4378, 0.1791, 0.4633, 0.1444, 0.4694, 0.15, 0.6031, 0.5509, 0.622, 0.5992, 0.5872, 0.5901, 0.2647, 0.2135, 0.2957, 0.2356, 0.2837, 0.2465, 0.5365, 0.09581, 0.5125, 0.135, 0.5028, 0.1219, 0.8559, 0.6682, 0.8219, 0.6305, 0.8651, 0.6384, 0.4694, 0.15, 0.5125, 0.135, 0.4744, 0.1567, 0.6503, 0.5187, 0.6692, 0.5671, 0.6386, 0.5601, 0.2708, 0.208, 0.242, 0.1791, 0.2757, 0.2013, 0.4378, 0.1791, 0.4694, 0.15, 0.4744, 0.1567, 0.6386, 0.5601, 0.6519, 0.606, 0.622, 0.5992, 0.2708, 0.208, 0.3053, 0.2224, 0.2957, 0.2356, 0.622, 0.5992, 0.6292, 0.6408, 0.601, 0.6344, 0.2957, 0.2356, 0.3297, 0.2418, 0.3156, 0.2608, 0.5998, 0.05362, 0.6503, 0.07081, 0.6208, 0.08213, 0.7343, 0.6218, 0.7063, 0.5793, 0.7409, 0.6003, 0.5692, 0.07276, 0.6208, 0.08213, 0.5871, 0.09701, 0.7343, 0.6218, 0.78, 0.6176, 0.7721, 0.6429, 0.5692, 0.07276, 0.5505, 0.1149, 0.5365, 0.09581, 0.7721, 0.6429, 0.8219, 0.6305, 0.8132, 0.6585, 0.3053, 0.2224, 0.3399, 0.2203, 0.3297, 0.2418, 0.6208, 0.08213, 0.6673, 0.1065, 0.6361, 0.1143, 0.7063, 0.5793, 0.7462, 0.5751, 0.7409, 0.6003, 0.6208, 0.08213, 0.6001, 0.1244, 0.5871, 0.09701, 0.7409, 0.6003, 0.7861, 0.5879, 0.78, 0.6176, 0.5505, 0.1149, 0.6001, 0.1244, 0.5607, 0.1364, 0.78, 0.6176, 0.8288, 0.5975, 0.8219, 0.6305, 0.5125, 0.135, 0.5607, 0.1364, 0.5195, 0.1498, 0.8651, 0.6384, 0.8288, 0.5975, 0.8724, 0.6034, 0.4744, 0.1567, 0.5195, 0.1498, 0.478, 0.1642, 0.8651, 0.6384, 0.9154, 0.6053, 0.908, 0.6411, 0.2757, 0.2013, 0.242, 0.1791, 0.2793, 0.1937, 0.4378, 0.1791, 0.4744, 0.1567, 0.478, 0.1642, 0.9488, 0.6384, 0.9154, 0.6053, 0.9561, 0.6034, 0.2757, 0.2013, 0.3124, 0.2076, 0.3053, 0.2224, 0.9488, 0.6384, 0.9929, 0.5975, 0.986, 0.6305, 0.8724, 0.6034, 0.8335, 0.5608, 0.8774, 0.5644, 0.478, 0.1642, 0.5236, 0.1657, 0.4801, 0.1724, 0.8724, 0.6034, 0.9205, 0.5656, 0.9154, 0.6053, 0.2793, 0.1937, 0.242, 0.1791, 0.2814, 0.1856, 0.4378, 0.1791, 0.478, 0.1642, 0.4801, 0.1724, 0.9154, 0.6053, 0.9611, 0.5644, 0.9561, 0.6034, 0.3124, 0.2076, 0.2814, 0.1856, 0.3165, 0.1917, 0.9561, 0.6034, 0.9976, 0.5608, 0.9929, 0.5975, 0.6802, 0.5416, 0.7133, 0.5374, 0.7104, 0.5594, 0.6361, 0.1143, 0.6772, 0.145, 0.645, 0.1489, 0.7104, 0.5594, 0.7498, 0.547, 0.7462, 0.5751, 0.6361, 0.1143, 0.6077, 0.1538, 0.6001, 0.1244, 0.7861, 0.5879, 0.7498, 0.547, 0.7904, 0.5549, 0.5607, 0.1364, 0.6077, 0.1538, 0.5667, 0.1595, 0.7861, 0.5879, 0.8335, 0.5608, 0.8288, 0.5975, 0.5607, 0.1364, 0.5236, 0.1657, 0.5195, 0.1498, 0.645, 0.1489, 0.6797, 0.1846, 0.6472, 0.1845, 0.7133, 0.5374, 0.7516, 0.5172, 0.7498, 0.547, 0.645, 0.1489, 0.6096, 0.1841, 0.6077, 0.1538, 0.7498, 0.547, 0.7926, 0.5199, 0.7904, 0.5549, 0.6077, 0.1538, 0.5682, 0.1833, 0.5667, 0.1595, 0.7904, 0.5549, 0.8359, 0.5219, 0.8335, 0.5608, 0.5236, 0.1657, 0.5682, 0.1833, 0.5246, 0.1821, 0.8774, 0.5644, 0.8359, 0.5219, 0.88, 0.5231, 0.5236, 0.1657, 0.4806, 0.1807, 0.4801, 0.1724, 0.8774, 0.5644, 0.9231, 0.5235, 0.9205, 0.5656, 0.2814, 0.1856, 0.242, 0.1791, 0.2819, 0.1772, 0.4378, 0.1791, 0.4801, 0.1724, 0.4806, 0.1807, 0.9205, 0.5656, 0.9636, 0.5231, 0.9611, 0.5644, 0.2814, 0.1856, 0.3175, 0.1753, 0.3165, 0.1917, 0.9611, 0.5644, 1.0, 0.5219, 0.9976, 0.5608, 0.7133, 0.5374, 0.6832, 0.5102, 0.7147, 0.514, 0.5246, 0.1821, 0.4795, 0.189, 0.4806, 0.1807, 0.88, 0.5231, 0.9231, 0.4805, 0.9231, 0.5235, 0.2819, 0.1772, 0.242, 0.1791, 0.2809, 0.1689, 0.4378, 0.1791, 0.4806, 0.1807, 0.4795, 0.189, 0.9636, 0.5231, 0.9231, 0.4805, 0.9636, 0.4809, 0.2819, 0.1772, 0.3154, 0.159, 0.3175, 0.1753, 0.9636, 0.5231, 1.0, 0.4822, 1.0, 0.5219, 0.6832, 0.5102, 0.7147, 0.4901, 0.7147, 0.514, 0.6472, 0.1845, 0.6747, 0.2239, 0.6427, 0.2199, 0.7147, 0.514, 0.7516, 0.4868, 0.7516, 0.5172, 0.6472, 0.1845, 0.6057, 0.2142, 0.6096, 0.1841, 0.7926, 0.5199, 0.7516, 0.4868, 0.7926, 0.4842, 0.5682, 0.1833, 0.6057, 0.2142, 0.5651, 0.2069, 0.7926, 0.5199, 0.8359, 0.4822, 0.8359, 0.5219, 0.5682, 0.1833, 0.5225, 0.1984, 0.5246, 0.1821, 0.88, 0.5231, 0.8359, 0.4822, 0.88, 0.4809, 0.6427, 0.2199, 0.5962, 0.2428, 0.6057, 0.2142, 0.7516, 0.4868, 0.7904, 0.4491, 0.7926, 0.4842, 0.5651, 0.2069, 0.5962, 0.2428, 0.5577, 0.2295, 0.7926, 0.4842, 0.8335, 0.4432, 0.8359, 0.4822, 0.5651, 0.2069, 0.5174, 0.214, 0.5225, 0.1984, 0.88, 0.4809, 0.8335, 0.4432, 0.8774, 0.4396, 0.4795, 0.189, 0.5174, 0.214, 0.4769, 0.1969, 0.88, 0.4809, 0.9205, 0.4384, 0.9231, 0.4805, 0.2809, 0.1689, 0.242, 0.1791, 0.2782, 0.161, 0.4378, 0.1791, 0.4795, 0.189, 0.4769, 0.1969, 0.9231, 0.4805, 0.9611, 0.4396, 0.9636, 0.4809, 0.2809, 0.1689, 0.3103, 0.1435, 0.3154, 0.159, 0.9636, 0.4809, 0.9976, 0.4432, 1.0, 0.4822, 0.6832, 0.4938, 0.7133, 0.4667, 0.7147, 0.4901, 0.6747, 0.2239, 0.6315, 0.2536, 0.6427, 0.2199, 0.7147, 0.4901, 0.7498, 0.457, 0.7516, 0.4868, 0.2782, 0.161, 0.242, 0.1791, 0.2742, 0.1538, 0.4378, 0.1791, 0.4769, 0.1969, 0.4728, 0.2042, 0.9611, 0.4396, 0.9154, 0.3987, 0.9561, 0.4007, 0.2782, 0.161, 0.3023, 0.1293, 0.3103, 0.1435, 0.9611, 0.4396, 0.9929, 0.4066, 0.9976, 0.4432, 0.3103, 0.1435, 0.3252, 0.1066, 0.3368, 0.1272, 0.6315, 0.2536, 0.643, 0.2956, 0.6142, 0.2844, 0.7498, 0.457, 0.7104, 0.4446, 0.7462, 0.429, 0.6315, 0.2536, 0.5815, 0.269, 0.5962, 0.2428, 0.7904, 0.4491, 0.7462, 0.429, 0.7861, 0.4161, 0.5577, 0.2295, 0.5815, 0.269, 0.5461, 0.25, 0.7904, 0.4491, 0.8288, 0.4066, 0.8335, 0.4432, 0.5577, 0.2295, 0.5094, 0.2281, 0.5174, 0.214, 0.8774, 0.4396, 0.8288, 0.4066, 0.8724, 0.4007, 0.4769, 0.1969, 0.5094, 0.2281, 0.4728, 0.2042, 0.8774, 0.4396, 0.9154, 0.3987, 0.9205, 0.4384, 0.7462, 0.429, 0.78, 0.3864, 0.7861, 0.4161, 0.5461, 0.25, 0.5621, 0.2917, 0.5308, 0.2678, 0.7861, 0.4161, 0.8219, 0.3736, 0.8288, 0.4066, 0.5461, 0.25, 0.4989, 0.2404, 0.5094, 0.2281, 0.8724, 0.4007, 0.8219, 0.3736, 0.8651, 0.3656, 0.5094, 0.2281, 0.4675, 0.2104, 0.4728, 0.2042, 0.8724, 0.4007, 0.908, 0.363, 0.9154, 0.3987, 0.2742, 0.1538, 0.242, 0.1791, 0.2688, 0.1475, 0.4378, 0.1791, 0.4728, 0.2042, 0.4675, 0.2104, 0.9154, 0.3987, 0.9488, 0.3656, 0.9561, 0.4007, 0.2742, 0.1538, 0.2918, 0.1171, 0.3023, 0.1293, 0.9561, 0.4007, 0.986, 0.3736, 0.9929, 0.4066, 0.3252, 0.1066, 0.2918, 0.1171, 0.31, 0.0888, 0.6142, 0.2844, 0.6176, 0.3252, 0.5914, 0.3111, 0.7104, 0.4446, 0.7409, 0.4037, 0.7462, 0.429, 0.6142, 0.2844, 0.5621, 0.2917, 0.5815, 0.269, 0.3401, 0.4573, 0.2948, 0.4303, 0.3227, 0.4178, 0.2688, 0.1475, 0.2791, 0.1072, 0.2918, 0.1171, 0.3227, 0.4178, 0.2732, 0.3933, 0.2995, 0.3815, 0.2918, 0.1171, 0.2916, 0.07443, 0.31, 0.0888, 0.2713, 0.3497, 0.2732, 0.3933, 0.2476, 0.3603, 0.7063, 0.4248, 0.7343, 0.3822, 0.7409, 0.4037, 0.5914, 0.3111, 0.5387, 0.31, 0.5621, 0.2917, 0.7409, 0.4037, 0.7721, 0.3611, 0.78, 0.3864, 0.5621, 0.2917, 0.5125, 0.2822, 0.5308, 0.2678, 0.78, 0.3864, 0.8132, 0.3455, 0.8219, 0.3736, 0.5308, 0.2678, 0.4863, 0.2503, 0.4989, 0.2404, 0.8651, 0.3656, 0.8132, 0.3455, 0.8559, 0.3359, 0.4675, 0.2104, 0.4863, 0.2503, 0.461, 0.2155, 0.8651, 0.3656, 0.8985, 0.3326, 0.908, 0.363, 0.2688, 0.1475, 0.242, 0.1791, 0.2624, 0.1425, 0.4378, 0.1791, 0.4675, 0.2104, 0.461, 0.2155, 0.5125, 0.2822, 0.5123, 0.3232, 0.4917, 0.2926, 0.3282, 0.5895, 0.2974, 0.564, 0.3287, 0.5512, 0.5125, 0.2822, 0.472, 0.2574, 0.4863, 0.2503, 0.3231, 0.5108, 0.2974, 0.564, 0.2899, 0.5244, 0.461, 0.2155, 0.472, 0.2574, 0.4537, 0.2191, 0.3231, 0.5108, 0.2778, 0.4839, 0.3116, 0.47, 0.2624, 0.1425, 0.242, 0.1791, 0.2551, 0.1389, 0.4378, 0.1791, 0.461, 0.2155, 0.4537, 0.2191, 0.3116, 0.47, 0.2616, 0.4439, 0.2948, 0.4303, 0.2624, 0.1425, 0.2649, 0.1, 0.2791, 0.1072, 0.2948, 0.4303, 0.2419, 0.4061, 0.2732, 0.3933, 0.2916, 0.07443, 0.2649, 0.1, 0.2709, 0.06404, 0.2476, 0.3603, 0.2419, 0.4061, 0.2195, 0.3718, 0.2993, 0.04554, 0.2709, 0.06404, 0.2729, 0.03232, 0.2476, 0.3603, 0.1952, 0.3424, 0.2191, 0.3326, 0.7343, 0.3822, 0.7629, 0.3413, 0.7721, 0.3611, 0.2551, 0.1389, 0.2495, 0.09589, 0.2649, 0.1, 0.2616, 0.4439, 0.2068, 0.4194, 0.2419, 0.4061, 0.2649, 0.1, 0.2485, 0.05805, 0.2709, 0.06404, 0.2195, 0.3718, 0.2068, 0.4194, 0.1879, 0.3838, 0.2729, 0.03232, 0.2485, 0.05805, 0.2445, 0.0247, 0.2195, 0.3718, 0.1683, 0.3526, 0.1952, 0.3424, 0.3, 0.601, 0.2709, 0.6443, 0.2685, 0.613, 0.5123, 0.3232, 0.4694, 0.2986, 0.4917, 0.2926, 0.3, 0.601, 0.2623, 0.5773, 0.2974, 0.564, 0.4917, 0.2926, 0.4566, 0.2616, 0.472, 0.2574, 0.2899, 0.5244, 0.2623, 0.5773, 0.2526, 0.5386, 0.472, 0.2574, 0.4459, 0.2212, 0.4537, 0.2191, 0.2899, 0.5244, 0.2398, 0.4983, 0.2778, 0.4839, 0.2551, 0.1389, 0.242, 0.1791, 0.2472, 0.1367, 0.4378, 0.1791, 0.4537, 0.2191, 0.4459, 0.2212, 0.2778, 0.4839, 0.2243, 0.4581, 0.2616, 0.4439, 0.2685, 0.613, 0.2247, 0.5907, 0.2623, 0.5773, 0.4566, 0.2616, 0.4463, 0.3, 0.4407, 0.2625, 0.2526, 0.5386, 0.2247, 0.5907, 0.2127, 0.5528, 0.4459, 0.2212, 0.4407, 0.2625, 0.4378, 0.2217, 0.2526, 0.5386, 0.1991, 0.5128, 0.2398, 0.4983, 0.2472, 0.1367, 0.242, 0.1791, 0.2391, 0.1363, 0.4378, 0.1791, 0.4459, 0.2212, 0.4378, 0.2217, 0.2243, 0.4581, 0.1991, 0.5128, 0.1844, 0.4723, 0.2472, 0.1367, 0.2336, 0.09494, 0.2495, 0.09589, 0.2243, 0.4581, 0.1692, 0.4328, 0.2068, 0.4194, 0.2495, 0.09589, 0.2255, 0.05668, 0.2485, 0.05805, 0.1879, 0.3838, 0.1692, 0.4328, 0.1541, 0.3958, 0.2445, 0.0247, 0.2255, 0.05668, 0.2151, 0.02295, 0.1879, 0.3838, 0.1396, 0.3628, 0.1683, 0.3526, 0.2685, 0.613, 0.2421, 0.6546, 0.2347, 0.625, 0.4839, 0.3309, 0.4463, 0.3, 0.4694, 0.2986, 0.1844, 0.4723, 0.1307, 0.4457, 0.1692, 0.4328, 0.2336, 0.09494, 0.2025, 0.05999, 0.2255, 0.05668, 0.1541, 0.3958, 0.1307, 0.4457, 0.1194, 0.4074, 0.2255, 0.05668, 0.1859, 0.02716, 0.2151, 0.02295, 0.1541, 0.3958, 0.1101, 0.3727, 0.1396, 0.3628, 0.2347, 0.625, 0.2126, 0.6644, 0.2, 0.6366, 0.1263, 0.3351, 0.1101, 0.3727, 0.1031, 0.3428, 0.2347, 0.625, 0.1862, 0.6035, 0.2247, 0.5907, 0.4463, 0.3, 0.4249, 0.2602, 0.4407, 0.2625, 0.2127, 0.5528, 0.1862, 0.6035, 0.1718, 0.5664, 0.4378, 0.2217, 0.4249, 0.2602, 0.4297, 0.2205, 0.2127, 0.5528, 0.1574, 0.5267, 0.1991, 0.5128, 0.2391, 0.1363, 0.242, 0.1791, 0.2311, 0.1374, 0.4378, 0.1791, 0.4378, 0.2217, 0.4297, 0.2205, 0.1991, 0.5128, 0.1435, 0.4859, 0.1844, 0.4723, 0.2391, 0.1363, 0.2178, 0.09722, 0.2336, 0.09494, 0.4234, 0.2967, 0.4098, 0.2548, 0.4249, 0.2602, 0.1718, 0.5664, 0.1481, 0.6154, 0.1314, 0.579, 0.4249, 0.2602, 0.4221, 0.2178, 0.4297, 0.2205, 0.1574, 0.5267, 0.1314, 0.579, 0.1162, 0.5396, 0.2311, 0.1374, 0.242, 0.1791, 0.2234, 0.1402, 0.4378, 0.1791, 0.4297, 0.2205, 0.4221, 0.2178, 0.1574, 0.5267, 0.1031, 0.4985, 0.1435, 0.4859, 0.2311, 0.1374, 0.2027, 0.1026, 0.2178, 0.09722, 0.1435, 0.4859, 0.09261, 0.4575, 0.1307, 0.4457, 0.2178, 0.09722, 0.1806, 0.06784, 0.2025, 0.05999, 0.1194, 0.4074, 0.09261, 0.4575, 0.08513, 0.4181, 0.1859, 0.02716, 0.1806, 0.06784, 0.1581, 0.03715, 0.1194, 0.4074, 0.08094, 0.3818, 0.1101, 0.3727, 0.1687, 0.0, 0.1581, 0.03715, 0.1359, 0.01175, 0.1101, 0.3727, 0.08021, 0.3499, 0.1031, 0.3428, 0.2, 0.6366, 0.1481, 0.6154, 0.1862, 0.6035, 0.08513, 0.4181, 0.05649, 0.468, 0.05262, 0.4275, 0.1581, 0.03715, 0.1606, 0.07994, 0.1326, 0.05255, 0.08513, 0.4181, 0.05329, 0.3897, 0.08094, 0.3818, 0.1359, 0.01175, 0.1326, 0.05255, 0.1059, 0.02986, 0.08094, 0.3818, 0.05849, 0.3562, 0.08021, 0.3499, 0.1657, 0.6473, 0.112, 0.6258, 0.1481, 0.6154, 0.4098, 0.2548, 0.3815, 0.2767, 0.396, 0.2465, 0.1314, 0.579, 0.112, 0.6258, 0.09305, 0.5901, 0.4098, 0.2548, 0.415, 0.2135, 0.4221, 0.2178, 0.1314, 0.579, 0.0771, 0.5509, 0.1162, 0.5396, 0.2234, 0.1402, 0.242, 0.1791, 0.2164, 0.1444, 0.4378, 0.1791, 0.4221, 0.2178, 0.415, 0.2135, 0.1162, 0.5396, 0.06475, 0.5096, 0.1031, 0.4985, 0.2234, 0.1402, 0.1889, 0.111, 0.2027, 0.1026, 0.1031, 0.4985, 0.05649, 0.468, 0.09261, 0.4575, 0.2027, 0.1026, 0.1606, 0.07994, 0.1806, 0.06784, 0.415, 0.2135, 0.3841, 0.2356, 0.4089, 0.208, 0.09305, 0.5901, 0.0416, 0.5601, 0.0771, 0.5509, 0.2164, 0.1444, 0.242, 0.1791, 0.2103, 0.15, 0.4378, 0.1791, 0.415, 0.2135, 0.4089, 0.208, 0.0771, 0.5509, 0.02994, 0.5187, 0.06475, 0.5096, 0.2164, 0.1444, 0.177, 0.1219, 0.1889, 0.111, 0.06475, 0.5096, 0.02369, 0.4765, 0.05649, 0.468, 0.1889, 0.111, 0.1433, 0.09581, 0.1606, 0.07994, 0.05262, 0.4275, 0.02369, 0.4765, 0.0231, 0.4352, 0.1326, 0.05255, 0.1433, 0.09581, 0.1105, 0.07276, 0.05329, 0.3897, 0.0231, 0.4352, 0.02819, 0.3963, 0.1059, 0.02986, 0.1105, 0.07276, 0.07995, 0.05362, 0.05329, 0.3897, 0.03877, 0.3614, 0.05849, 0.3562, 0.1332, 0.6567, 0.0792, 0.6344, 0.112, 0.6258, 0.396, 0.2465, 0.3641, 0.2608, 0.3841, 0.2356, 0.09305, 0.5901, 0.0792, 0.6344, 0.05824, 0.5992, 0.1105, 0.07276, 0.1292, 0.1149, 0.09261, 0.09701, 0.0919, 0.6897, 0.06071, 0.7323, 0.05404, 0.7108, 0.07995, 0.05362, 0.09261, 0.09701, 0.0589, 0.08213, 0.05404, 0.7108, 0.02607, 0.7533, 0.02083, 0.7364, 0.07995, 0.05362, 0.02937, 0.07081, 0.05275, 0.03913, 0.3841, 0.2356, 0.3501, 0.2418, 0.3744, 0.2224, 0.05824, 0.5992, 0.051, 0.6408, 0.0283, 0.606, 0.3841, 0.2356, 0.404, 0.2013, 0.4089, 0.208, 0.05824, 0.5992, 0.01108, 0.5671, 0.0416, 0.5601, 0.2103, 0.15, 0.242, 0.1791, 0.2053, 0.1567, 0.4378, 0.1791, 0.4089, 0.208, 0.404, 0.2013, 0.0416, 0.5601, 0.0, 0.5255, 0.02994, 0.5187, 0.177, 0.1219, 0.2053, 0.1567, 0.1673, 0.135, 0.1756, 0.6644, 0.1417, 0.7021, 0.133, 0.674, 0.177, 0.1219, 0.1292, 0.1149, 0.1433, 0.09581, 0.0919, 0.6897, 0.1417, 0.7021, 0.09975, 0.715, 0.2686, 0.6942, 0.2352, 0.7273, 0.2277, 0.6915, 0.2053, 0.1567, 0.242, 0.1791, 0.2018, 0.1642, 0.4378, 0.1791, 0.404, 0.2013, 0.4004, 0.1937, 0.1849, 0.6942, 0.2352, 0.7273, 0.1922, 0.7292, 0.1673, 0.135, 0.2018, 0.1642, 0.1602, 0.1498, 0.1849, 0.6942, 0.1485, 0.7351, 0.1417, 0.7021, 0.1673, 0.135, 0.119, 0.1364, 0.1292, 0.1149, 0.09975, 0.715, 0.1485, 0.7351, 0.1059, 0.7447, 0.09261, 0.09701, 0.119, 0.1364, 0.07962, 0.1244, 0.09975, 0.715, 0.06595, 0.7575, 0.06071, 0.7323, 0.09261, 0.09701, 0.04363, 0.1143, 0.0589, 0.08213, 0.02607, 0.7533, 0.06595, 0.7575, 0.03019, 0.7732, 0.0589, 0.08213, 0.0124, 0.1065, 0.02937, 0.07081, 0.3744, 0.2224, 0.3399, 0.2203, 0.3673, 0.2076, 0.2686, 0.6942, 0.3126, 0.7351, 0.2758, 0.7292, 0.3744, 0.2224, 0.4004, 0.1937, 0.404, 0.2013, 0.1059, 0.7447, 0.06956, 0.7856, 0.06595, 0.7575, 0.04363, 0.1143, 0.07203, 0.1538, 0.0347, 0.1489, 0.06595, 0.7575, 0.03303, 0.7952, 0.03019, 0.7732, 0.04363, 0.1143, 0.002479, 0.145, 0.0124, 0.1065, 0.0, 0.791, 0.03303, 0.7952, 0.001954, 0.8062, 0.2758, 0.7292, 0.3174, 0.7718, 0.2808, 0.7682, 0.3673, 0.2076, 0.3983, 0.1856, 0.4004, 0.1937, 0.2758, 0.7292, 0.2403, 0.767, 0.2352, 0.7273, 0.2018, 0.1642, 0.242, 0.1791, 0.1997, 0.1724, 0.4378, 0.1791, 0.4004, 0.1937, 0.3983, 0.1856, 0.1922, 0.7292, 0.2403, 0.767, 0.1972, 0.7682, 0.1602, 0.1498, 0.1997, 0.1724, 0.1561, 0.1657, 0.1922, 0.7292, 0.1532, 0.7718, 0.1485, 0.7351, 0.1602, 0.1498, 0.113, 0.1595, 0.119, 0.1364, 0.1059, 0.7447, 0.1532, 0.7718, 0.1102, 0.7777, 0.07962, 0.1244, 0.113, 0.1595, 0.07203, 0.1538, 0.1997, 0.1724, 0.242, 0.1791, 0.1991, 0.1807, 0.4378, 0.1791, 0.3983, 0.1856, 0.3978, 0.1772, 0.2403, 0.767, 0.1997, 0.8095, 0.1972, 0.7682, 0.1997, 0.1724, 0.1551, 0.1821, 0.1561, 0.1657, 0.1972, 0.7682, 0.1556, 0.8107, 0.1532, 0.7718, 0.1561, 0.1657, 0.1115, 0.1833, 0.113, 0.1595, 0.1102, 0.7777, 0.1556, 0.8107, 0.1123, 0.8127, 0.07203, 0.1538, 0.1115, 0.1833, 0.07013, 0.1841, 0.1102, 0.7777, 0.0714, 0.8154, 0.06956, 0.7856, 0.07203, 0.1538, 0.03247, 0.1845, 0.0347, 0.1489, 0.06956, 0.7856, 0.03447, 0.8186, 0.03303, 0.7952, 0.0347, 0.1489, 0.0, 0.1846, 0.002479, 0.145, 0.001954, 0.8062, 0.03447, 0.8186, 0.00295, 0.8224, 0.2808, 0.7682, 0.3198, 0.8107, 0.2834, 0.8095, 0.3632, 0.1917, 0.3978, 0.1772, 0.3983, 0.1856, 0.2808, 0.7682, 0.2429, 0.8091, 0.2403, 0.767, 0.03247, 0.1845, 0.074, 0.2142, 0.03702, 0.2199, 0.0714, 0.8154, 0.03447, 0.8425, 0.03447, 0.8186, 0.03247, 0.1845, 0.005055, 0.2239, 0.0, 0.1846, 0.00295, 0.8224, 0.03447, 0.8425, 0.00295, 0.8388, 0.2834, 0.8095, 0.3198, 0.8504, 0.2834, 0.8516, 0.3622, 0.1753, 0.3989, 0.1689, 0.3978, 0.1772, 0.2834, 0.8095, 0.2429, 0.8521, 0.2429, 0.8091, 0.1991, 0.1807, 0.242, 0.1791, 0.2002, 0.189, 0.4378, 0.1791, 0.3978, 0.1772, 0.3989, 0.1689, 0.1997, 0.8095, 0.2429, 0.8521, 0.1997, 0.8516, 0.1991, 0.1807, 0.1572, 0.1984, 0.1551, 0.1821, 0.1997, 0.8095, 0.1556, 0.8504, 0.1556, 0.8107, 0.1115, 0.1833, 0.1572, 0.1984, 0.1146, 0.2069, 0.1123, 0.8127, 0.1556, 0.8504, 0.1123, 0.8484, 0.07013, 0.1841, 0.1146, 0.2069, 0.074, 0.2142, 0.1123, 0.8127, 0.0714, 0.8458, 0.0714, 0.8154, 0.1997, 0.8516, 0.2403, 0.8942, 0.1972, 0.893, 0.2002, 0.189, 0.1623, 0.214, 0.1572, 0.1984, 0.1997, 0.8516, 0.1532, 0.8894, 0.1556, 0.8504, 0.1572, 0.1984, 0.122, 0.2295, 0.1146, 0.2069, 0.1123, 0.8484, 0.1532, 0.8894, 0.1102, 0.8835, 0.1146, 0.2069, 0.08349, 0.2429, 0.074, 0.2142, 0.1123, 0.8484, 0.06956, 0.8756, 0.0714, 0.8458, 0.03702, 0.2199, 0.08349, 0.2429, 0.04817, 0.2536, 0.0714, 0.8458, 0.03303, 0.8659, 0.03447, 0.8425, 0.03702, 0.2199, 0.01745, 0.2614, 0.005055, 0.2239, 0.03447, 0.8425, 0.001954, 0.8549, 0.00295, 0.8388, 0.2834, 0.8516, 0.3174, 0.8894, 0.2808, 0.893, 0.3643, 0.159, 0.4015, 0.161, 0.3989, 0.1689, 0.2834, 0.8516, 0.2403, 0.8942, 0.2429, 0.8521, 0.2002, 0.189, 0.242, 0.1791, 0.2028, 0.1969, 0.4378, 0.1791, 0.3989, 0.1689, 0.4015, 0.161, 0.03303, 0.8659, 0.06595, 0.9036, 0.03019, 0.888, 0.04817, 0.2536, 0.03671, 0.2956, 0.01745, 0.2614, 0.3429, 0.1272, 0.3774, 0.1293, 0.3694, 0.1435, 0.2808, 0.893, 0.3126, 0.926, 0.2758, 0.9319, 0.3694, 0.1435, 0.4055, 0.1538, 0.4015, 0.161, 0.2403, 0.8942, 0.2758, 0.9319, 0.2352, 0.9339, 0.2028, 0.1969, 0.242, 0.1791, 0.2069, 0.2042, 0.4378, 0.1791, 0.4015, 0.161, 0.4055, 0.1538, 0.2403, 0.8942, 0.1922, 0.9319, 0.1972, 0.893, 0.2028, 0.1969, 0.1703, 0.2281, 0.1623, 0.214, 0.1972, 0.893, 0.1485, 0.926, 0.1532, 0.8894, 0.1623, 0.214, 0.1336, 0.25, 0.122, 0.2295, 0.1102, 0.8835, 0.1485, 0.926, 0.1059, 0.9165, 0.122, 0.2295, 0.09823, 0.269, 0.08349, 0.2429, 0.1102, 0.8835, 0.06595, 0.9036, 0.06956, 0.8756, 0.04817, 0.2536, 0.09823, 0.269, 0.06551, 0.2844, 0.1922, 0.9319, 0.1417, 0.959, 0.1485, 0.926, 0.1336, 0.25, 0.1808, 0.2404, 0.1489, 0.2678, 0.1059, 0.9165, 0.1417, 0.959, 0.09975, 0.9462, 0.09823, 0.269, 0.1489, 0.2678, 0.1177, 0.2917, 0.1059, 0.9165, 0.06071, 0.9289, 0.06595, 0.9036, 0.06551, 0.2844, 0.1177, 0.2917, 0.08835, 0.3111, 0.06595, 0.9036, 0.02607, 0.9078, 0.03019, 0.888, 0.06551, 0.2844, 0.06209, 0.3252, 0.03671, 0.2956, 0.3545, 0.1066, 0.3879, 0.1171, 0.3774, 0.1293, 0.2758, 0.9319, 0.3058, 0.959, 0.2686, 0.9669, 0.3774, 0.1293, 0.4109, 0.1475, 0.4055, 0.1538, 0.2758, 0.9319, 0.2277, 0.9696, 0.2352, 0.9339, 0.2069, 0.2042, 0.242, 0.1791, 0.2123, 0.2104, 0.4378, 0.1791, 0.4055, 0.1538, 0.4109, 0.1475, 0.2352, 0.9339, 0.1849, 0.9669, 0.1922, 0.9319, 0.1703, 0.2281, 0.2123, 0.2104, 0.1808, 0.2404, 0.3697, 0.08881, 0.4006, 0.1072, 0.3879, 0.1171, 0.3575, 0.4178, 0.4071, 0.3933, 0.3854, 0.4303, 0.4109, 0.1475, 0.4006, 0.1072, 0.4173, 0.1425, 0.3575, 0.4178, 0.3686, 0.47, 0.3401, 0.4573, 0.2123, 0.2104, 0.242, 0.1791, 0.2187, 0.2155, 0.4378, 0.1791, 0.4109, 0.1475, 0.4173, 0.1425, 0.2277, 0.9696, 0.1756, 0.9967, 0.1849, 0.9669, 0.2123, 0.2104, 0.1935, 0.2503, 0.1808, 0.2404, 0.1849, 0.9669, 0.133, 0.9871, 0.1417, 0.959, 0.1808, 0.2404, 0.1672, 0.2822, 0.1489, 0.2678, 0.09975, 0.9462, 0.133, 0.9871, 0.0919, 0.9714, 0.1489, 0.2678, 0.141, 0.31, 0.1177, 0.2917, 0.09975, 0.9462, 0.05404, 0.9504, 0.06071, 0.9289, 0.08835, 0.3111, 0.141, 0.31, 0.1158, 0.3326, 0.06071, 0.9289, 0.02083, 0.9247, 0.02607, 0.9078, 0.4089, 0.3497, 0.4071, 0.3933, 0.3808, 0.3815, 0.1672, 0.2822, 0.2078, 0.2574, 0.188, 0.2926, 0.352, 0.5895, 0.3829, 0.564, 0.3802, 0.601, 0.141, 0.31, 0.188, 0.2926, 0.1674, 0.3232, 0.0919, 0.9714, 0.0462, 0.9673, 0.05404, 0.9504, 0.4326, 0.3603, 0.4851, 0.3424, 0.4608, 0.3718, 0.3804, 0.04554, 0.4088, 0.06404, 0.3881, 0.07443, 0.4071, 0.3933, 0.4608, 0.3718, 0.4384, 0.4061, 0.3881, 0.07443, 0.4149, 0.1, 0.4006, 0.1072, 0.3854, 0.4303, 0.4384, 0.4061, 0.4187, 0.4439, 0.4006, 0.1072, 0.4246, 0.1389, 0.4173, 0.1425, 0.3686, 0.47, 0.4187, 0.4439, 0.4025, 0.4839, 0.2187, 0.2155, 0.242, 0.1791, 0.226, 0.2191, 0.4378, 0.1791, 0.4173, 0.1425, 0.4246, 0.1389, 0.3686, 0.47, 0.3904, 0.5244, 0.3571, 0.5108, 0.1935, 0.2503, 0.226, 0.2191, 0.2078, 0.2574, 0.3571, 0.5108, 0.3829, 0.564, 0.3516, 0.5512, 0.3904, 0.5244, 0.4276, 0.5386, 0.418, 0.5773, 0.188, 0.2926, 0.2078, 0.2574, 0.2231, 0.2616, 0.3829, 0.564, 0.418, 0.5773, 0.4118, 0.613, 0.188, 0.2926, 0.2103, 0.2986, 0.1959, 0.3309, 0.3802, 0.601, 0.4118, 0.613, 0.4094, 0.6443, 0.4851, 0.3424, 0.5119, 0.3526, 0.4924, 0.3838, 0.4068, 0.03232, 0.4352, 0.0247, 0.4312, 0.05805, 0.4608, 0.3718, 0.4924, 0.3838, 0.4735, 0.4194, 0.4088, 0.06404, 0.4312, 0.05805, 0.4303, 0.09589, 0.4384, 0.4061, 0.4735, 0.4194, 0.4559, 0.4581, 0.4149, 0.1, 0.4303, 0.09589, 0.4325, 0.1367, 0.4187, 0.4439, 0.4559, 0.4581, 0.4405, 0.4983, 0.4025, 0.4839, 0.4405, 0.4983, 0.4276, 0.5386, 0.226, 0.2191, 0.2338, 0.2212, 0.2231, 0.2616, 0.4276, 0.5386, 0.4405, 0.4983, 0.4811, 0.5128, 0.2338, 0.2212, 0.2419, 0.2217, 0.239, 0.2625, 0.418, 0.5773, 0.4276, 0.5386, 0.4675, 0.5528, 0.2231, 0.2616, 0.239, 0.2625, 0.2334, 0.3, 0.418, 0.5773, 0.4555, 0.5907, 0.4456, 0.625, 0.2103, 0.2986, 0.2334, 0.3, 0.2252, 0.3326, 0.4094, 0.6443, 0.4118, 0.613, 0.4456, 0.625, 0.5119, 0.3526, 0.5407, 0.3628, 0.5262, 0.3958, 0.4352, 0.0247, 0.4646, 0.02295, 0.4543, 0.05668, 0.4924, 0.3838, 0.5262, 0.3958, 0.511, 0.4328, 0.4312, 0.05805, 0.4543, 0.05668, 0.4461, 0.09494, 0.4735, 0.4194, 0.511, 0.4328, 0.4958, 0.4723, 0.4303, 0.09589, 0.4461, 0.09494, 0.4406, 0.1363, 0.4559, 0.4581, 0.4958, 0.4723, 0.4811, 0.5128, 0.4646, 0.02295, 0.4938, 0.02716, 0.4772, 0.05999, 0.5262, 0.3958, 0.5608, 0.4074, 0.5496, 0.4457, 0.4543, 0.05668, 0.4772, 0.05999, 0.4619, 0.09722, 0.4958, 0.4723, 0.511, 0.4328, 0.5496, 0.4457, 0.4461, 0.09494, 0.4619, 0.09722, 0.4486, 0.1374, 0.4958, 0.4723, 0.5367, 0.4859, 0.5228, 0.5267, 0.4811, 0.5128, 0.5228, 0.5267, 0.5084, 0.5664, 0.2419, 0.2217, 0.25, 0.2205, 0.2548, 0.2602, 0.4675, 0.5528, 0.5084, 0.5664, 0.494, 0.6035, 0.239, 0.2625, 0.2548, 0.2602, 0.2563, 0.2967, 0.4456, 0.625, 0.4555, 0.5907, 0.494, 0.6035, 0.554, 0.3351, 0.5771, 0.3428, 0.5702, 0.3727, 0.4381, 0.6546, 0.4456, 0.625, 0.4803, 0.6366, 0.5407, 0.3628, 0.5702, 0.3727, 0.5608, 0.4074, 0.25, 0.2205, 0.2577, 0.2178, 0.2699, 0.2548, 0.5084, 0.5664, 0.5488, 0.579, 0.5321, 0.6154, 0.2548, 0.2602, 0.2699, 0.2548, 0.2782, 0.2888, 0.4803, 0.6366, 0.494, 0.6035, 0.5321, 0.6154, 0.5771, 0.3428, 0.6, 0.3499, 0.5993, 0.3818, 0.5111, 0.0, 0.5438, 0.01175, 0.5216, 0.03715, 0.5702, 0.3727, 0.5993, 0.3818, 0.5951, 0.4181, 0.4938, 0.02716, 0.5216, 0.03715, 0.4991, 0.06784, 0.5608, 0.4074, 0.5951, 0.4181, 0.5876, 0.4575, 0.4772, 0.05999, 0.4991, 0.06784, 0.477, 0.1026, 0.5496, 0.4457, 0.5876, 0.4575, 0.5771, 0.4985, 0.4619, 0.09722, 0.477, 0.1026, 0.4563, 0.1402, 0.5228, 0.5267, 0.5367, 0.4859, 0.5771, 0.4985, 0.5228, 0.5267, 0.564, 0.5396, 0.5488, 0.579, 0.5951, 0.4181, 0.6276, 0.4275, 0.6237, 0.468, 0.477, 0.1026, 0.4991, 0.06784, 0.5191, 0.07994, 0.5876, 0.4575, 0.6237, 0.468, 0.6155, 0.5096, 0.477, 0.1026, 0.4908, 0.111, 0.4633, 0.1444, 0.564, 0.5396, 0.5771, 0.4985, 0.6155, 0.5096, 0.564, 0.5396, 0.6031, 0.5509, 0.5872, 0.5901, 0.2577, 0.2178, 0.2647, 0.2135, 0.2837, 0.2465, 0.5488, 0.579, 0.5872, 0.5901, 0.5682, 0.6258, 0.2699, 0.2548, 0.2837, 0.2465, 0.2982, 0.2767, 0.5145, 0.6473, 0.5321, 0.6154, 0.5682, 0.6258, 0.6, 0.3499, 0.6217, 0.3562, 0.6269, 0.3897, 0.5438, 0.01175, 0.5738, 0.02986, 0.5471, 0.05255, 0.5951, 0.4181, 0.5993, 0.3818, 0.6269, 0.3897, 0.4991, 0.06784, 0.5216, 0.03715, 0.5471, 0.05255, 0.5872, 0.5901, 0.622, 0.5992, 0.601, 0.6344, 0.2837, 0.2465, 0.2957, 0.2356, 0.3156, 0.2608, 0.547, 0.6567, 0.5682, 0.6258, 0.601, 0.6344, 0.6217, 0.3562, 0.6415, 0.3614, 0.652, 0.3963, 0.5471, 0.05255, 0.5738, 0.02986, 0.5998, 0.05362, 0.6276, 0.4275, 0.6269, 0.3897, 0.652, 0.3963, 0.5471, 0.05255, 0.5692, 0.07276, 0.5365, 0.09581, 0.6276, 0.4275, 0.6571, 0.4352, 0.6565, 0.4765, 0.4908, 0.111, 0.5191, 0.07994, 0.5365, 0.09581, 0.6155, 0.5096, 0.6237, 0.468, 0.6565, 0.4765, 0.4908, 0.111, 0.5028, 0.1219, 0.4694, 0.15, 0.6155, 0.5096, 0.6503, 0.5187, 0.6386, 0.5601, 0.6031, 0.5509, 0.6386, 0.5601, 0.622, 0.5992, 0.2647, 0.2135, 0.2708, 0.208, 0.2957, 0.2356, 0.5365, 0.09581, 0.5505, 0.1149, 0.5125, 0.135, 0.8559, 0.6682, 0.8132, 0.6585, 0.8219, 0.6305, 0.4694, 0.15, 0.5028, 0.1219, 0.5125, 0.135, 0.6503, 0.5187, 0.6802, 0.5255, 0.6692, 0.5671, 0.6386, 0.5601, 0.6692, 0.5671, 0.6519, 0.606, 0.2708, 0.208, 0.2757, 0.2013, 0.3053, 0.2224, 0.622, 0.5992, 0.6519, 0.606, 0.6292, 0.6408, 0.2957, 0.2356, 0.3053, 0.2224, 0.3297, 0.2418, 0.5998, 0.05362, 0.627, 0.03913, 0.6503, 0.07081, 0.7343, 0.6218, 0.7011, 0.5961, 0.7063, 0.5793, 0.5692, 0.07276, 0.5998, 0.05362, 0.6208, 0.08213, 0.7343, 0.6218, 0.7409, 0.6003, 0.78, 0.6176, 0.5692, 0.07276, 0.5871, 0.09701, 0.5505, 0.1149, 0.7721, 0.6429, 0.78, 0.6176, 0.8219, 0.6305, 0.3053, 0.2224, 0.3124, 0.2076, 0.3399, 0.2203, 0.6208, 0.08213, 0.6503, 0.07081, 0.6673, 0.1065, 0.7063, 0.5793, 0.7104, 0.5594, 0.7462, 0.5751, 0.6208, 0.08213, 0.6361, 0.1143, 0.6001, 0.1244, 0.7409, 0.6003, 0.7462, 0.5751, 0.7861, 0.5879, 0.5505, 0.1149, 0.5871, 0.09701, 0.6001, 0.1244, 0.78, 0.6176, 0.7861, 0.5879, 0.8288, 0.5975, 0.5125, 0.135, 0.5505, 0.1149, 0.5607, 0.1364, 0.8651, 0.6384, 0.8219, 0.6305, 0.8288, 0.5975, 0.4744, 0.1567, 0.5125, 0.135, 0.5195, 0.1498, 0.8651, 0.6384, 0.8724, 0.6034, 0.9154, 0.6053, 0.9488, 0.6384, 0.908, 0.6411, 0.9154, 0.6053, 0.2757, 0.2013, 0.2793, 0.1937, 0.3124, 0.2076, 0.9488, 0.6384, 0.9561, 0.6034, 0.9929, 0.5975, 0.8724, 0.6034, 0.8288, 0.5975, 0.8335, 0.5608, 0.478, 0.1642, 0.5195, 0.1498, 0.5236, 0.1657, 0.8724, 0.6034, 0.8774, 0.5644, 0.9205, 0.5656, 0.9154, 0.6053, 0.9205, 0.5656, 0.9611, 0.5644, 0.3124, 0.2076, 0.2793, 0.1937, 0.2814, 0.1856, 0.9561, 0.6034, 0.9611, 0.5644, 0.9976, 0.5608, 0.6802, 0.5416, 0.6822, 0.5264, 0.7133, 0.5374, 0.6361, 0.1143, 0.6673, 0.1065, 0.6772, 0.145, 0.7104, 0.5594, 0.7133, 0.5374, 0.7498, 0.547, 0.6361, 0.1143, 0.645, 0.1489, 0.6077, 0.1538, 0.7861, 0.5879, 0.7462, 0.5751, 0.7498, 0.547, 0.5607, 0.1364, 0.6001, 0.1244, 0.6077, 0.1538, 0.7861, 0.5879, 0.7904, 0.5549, 0.8335, 0.5608, 0.5607, 0.1364, 0.5667, 0.1595, 0.5236, 0.1657, 0.645, 0.1489, 0.6772, 0.145, 0.6797, 0.1846, 0.7133, 0.5374, 0.7147, 0.514, 0.7516, 0.5172, 0.645, 0.1489, 0.6472, 0.1845, 0.6096, 0.1841, 0.7498, 0.547, 0.7516, 0.5172, 0.7926, 0.5199, 0.6077, 0.1538, 0.6096, 0.1841, 0.5682, 0.1833, 0.7904, 0.5549, 0.7926, 0.5199, 0.8359, 0.5219, 0.5236, 0.1657, 0.5667, 0.1595, 0.5682, 0.1833, 0.8774, 0.5644, 0.8335, 0.5608, 0.8359, 0.5219, 0.5236, 0.1657, 0.5246, 0.1821, 0.4806, 0.1807, 0.8774, 0.5644, 0.88, 0.5231, 0.9231, 0.5235, 0.9205, 0.5656, 0.9231, 0.5235, 0.9636, 0.5231, 0.2814, 0.1856, 0.2819, 0.1772, 0.3175, 0.1753, 0.9611, 0.5644, 0.9636, 0.5231, 1.0, 0.5219, 0.7133, 0.5374, 0.6822, 0.5264, 0.6832, 0.5102, 0.5246, 0.1821, 0.5225, 0.1984, 0.4795, 0.189, 0.88, 0.5231, 0.88, 0.4809, 0.9231, 0.4805, 0.9636, 0.5231, 0.9231, 0.5235, 0.9231, 0.4805, 0.2819, 0.1772, 0.2809, 0.1689, 0.3154, 0.159, 0.9636, 0.5231, 0.9636, 0.4809, 1.0, 0.4822, 0.6832, 0.5102, 0.6832, 0.4938, 0.7147, 0.4901, 0.6472, 0.1845, 0.6797, 0.1846, 0.6747, 0.2239, 0.7147, 0.514, 0.7147, 0.4901, 0.7516, 0.4868, 0.6472, 0.1845, 0.6427, 0.2199, 0.6057, 0.2142, 0.7926, 0.5199, 0.7516, 0.5172, 0.7516, 0.4868, 0.5682, 0.1833, 0.6096, 0.1841, 0.6057, 0.2142, 0.7926, 0.5199, 0.7926, 0.4842, 0.8359, 0.4822, 0.5682, 0.1833, 0.5651, 0.2069, 0.5225, 0.1984, 0.88, 0.5231, 0.8359, 0.5219, 0.8359, 0.4822, 0.6427, 0.2199, 0.6315, 0.2536, 0.5962, 0.2428, 0.7516, 0.4868, 0.7498, 0.457, 0.7904, 0.4491, 0.5651, 0.2069, 0.6057, 0.2142, 0.5962, 0.2428, 0.7926, 0.4842, 0.7904, 0.4491, 0.8335, 0.4432, 0.5651, 0.2069, 0.5577, 0.2295, 0.5174, 0.214, 0.88, 0.4809, 0.8359, 0.4822, 0.8335, 0.4432, 0.4795, 0.189, 0.5225, 0.1984, 0.5174, 0.214, 0.88, 0.4809, 0.8774, 0.4396, 0.9205, 0.4384, 0.9231, 0.4805, 0.9205, 0.4384, 0.9611, 0.4396, 0.2809, 0.1689, 0.2782, 0.161, 0.3103, 0.1435, 0.9636, 0.4809, 0.9611, 0.4396, 0.9976, 0.4432, 0.6832, 0.4938, 0.6822, 0.4777, 0.7133, 0.4667, 0.6747, 0.2239, 0.6623, 0.2614, 0.6315, 0.2536, 0.7147, 0.4901, 0.7133, 0.4667, 0.7498, 0.457, 0.9611, 0.4396, 0.9205, 0.4384, 0.9154, 0.3987, 0.2782, 0.161, 0.2742, 0.1538, 0.3023, 0.1293, 0.9611, 0.4396, 0.9561, 0.4007, 0.9929, 0.4066, 0.3103, 0.1435, 0.3023, 0.1293, 0.3252, 0.1066, 0.6315, 0.2536, 0.6623, 0.2614, 0.643, 0.2956, 0.7498, 0.457, 0.7133, 0.4667, 0.7104, 0.4446, 0.6315, 0.2536, 0.6142, 0.2844, 0.5815, 0.269, 0.7904, 0.4491, 0.7498, 0.457, 0.7462, 0.429, 0.5577, 0.2295, 0.5962, 0.2428, 0.5815, 0.269, 0.7904, 0.4491, 0.7861, 0.4161, 0.8288, 0.4066, 0.5577, 0.2295, 0.5461, 0.25, 0.5094, 0.2281, 0.8774, 0.4396, 0.8335, 0.4432, 0.8288, 0.4066, 0.4769, 0.1969, 0.5174, 0.214, 0.5094, 0.2281, 0.8774, 0.4396, 0.8724, 0.4007, 0.9154, 0.3987, 0.7462, 0.429, 0.7409, 0.4037, 0.78, 0.3864, 0.5461, 0.25, 0.5815, 0.269, 0.5621, 0.2917, 0.7861, 0.4161, 0.78, 0.3864, 0.8219, 0.3736, 0.5461, 0.25, 0.5308, 0.2678, 0.4989, 0.2404, 0.8724, 0.4007, 0.8288, 0.4066, 0.8219, 0.3736, 0.5094, 0.2281, 0.4989, 0.2404, 0.4675, 0.2104, 0.8724, 0.4007, 0.8651, 0.3656, 0.908, 0.363, 0.9154, 0.3987, 0.908, 0.363, 0.9488, 0.3656, 0.2742, 0.1538, 0.2688, 0.1475, 0.2918, 0.1171, 0.9561, 0.4007, 0.9488, 0.3656, 0.986, 0.3736, 0.3252, 0.1066, 0.3023, 0.1293, 0.2918, 0.1171, 0.6142, 0.2844, 0.643, 0.2956, 0.6176, 0.3252, 0.7104, 0.4446, 0.7063, 0.4248, 0.7409, 0.4037, 0.6142, 0.2844, 0.5914, 0.3111, 0.5621, 0.2917, 0.3401, 0.4573, 0.3116, 0.47, 0.2948, 0.4303, 0.2688, 0.1475, 0.2624, 0.1425, 0.2791, 0.1072, 0.3227, 0.4178, 0.2948, 0.4303, 0.2732, 0.3933, 0.2918, 0.1171, 0.2791, 0.1072, 0.2916, 0.07443, 0.2713, 0.3497, 0.2995, 0.3815, 0.2732, 0.3933, 0.7063, 0.4248, 0.7011, 0.4079, 0.7343, 0.3822, 0.5914, 0.3111, 0.5639, 0.3326, 0.5387, 0.31, 0.7409, 0.4037, 0.7343, 0.3822, 0.7721, 0.3611, 0.5621, 0.2917, 0.5387, 0.31, 0.5125, 0.2822, 0.78, 0.3864, 0.7721, 0.3611, 0.8132, 0.3455, 0.5308, 0.2678, 0.5125, 0.2822, 0.4863, 0.2503, 0.8651, 0.3656, 0.8219, 0.3736, 0.8132, 0.3455, 0.4675, 0.2104, 0.4989, 0.2404, 0.4863, 0.2503, 0.8651, 0.3656, 0.8559, 0.3359, 0.8985, 0.3326, 0.5125, 0.2822, 0.5387, 0.31, 0.5123, 0.3232, 0.3282, 0.5895, 0.3, 0.601, 0.2974, 0.564, 0.5125, 0.2822, 0.4917, 0.2926, 0.472, 0.2574, 0.3231, 0.5108, 0.3287, 0.5512, 0.2974, 0.564, 0.461, 0.2155, 0.4863, 0.2503, 0.472, 0.2574, 0.3231, 0.5108, 0.2899, 0.5244, 0.2778, 0.4839, 0.3116, 0.47, 0.2778, 0.4839, 0.2616, 0.4439, 0.2624, 0.1425, 0.2551, 0.1389, 0.2649, 0.1, 0.2948, 0.4303, 0.2616, 0.4439, 0.2419, 0.4061, 0.2916, 0.07443, 0.2791, 0.1072, 0.2649, 0.1, 0.2476, 0.3603, 0.2732, 0.3933, 0.2419, 0.4061, 0.2993, 0.04554, 0.2916, 0.07443, 0.2709, 0.06404, 0.2476, 0.3603, 0.2195, 0.3718, 0.1952, 0.3424, 0.7343, 0.3822, 0.7264, 0.3653, 0.7629, 0.3413, 0.2551, 0.1389, 0.2472, 0.1367, 0.2495, 0.09589, 0.2616, 0.4439, 0.2243, 0.4581, 0.2068, 0.4194, 0.2649, 0.1, 0.2495, 0.09589, 0.2485, 0.05805, 0.2195, 0.3718, 0.2419, 0.4061, 0.2068, 0.4194, 0.2729, 0.03232, 0.2709, 0.06404, 0.2485, 0.05805, 0.2195, 0.3718, 0.1879, 0.3838, 0.1683, 0.3526, 0.3, 0.601, 0.2977, 0.6341, 0.2709, 0.6443, 0.5123, 0.3232, 0.4839, 0.3309, 0.4694, 0.2986, 0.3, 0.601, 0.2685, 0.613, 0.2623, 0.5773, 0.4917, 0.2926, 0.4694, 0.2986, 0.4566, 0.2616, 0.2899, 0.5244, 0.2974, 0.564, 0.2623, 0.5773, 0.472, 0.2574, 0.4566, 0.2616, 0.4459, 0.2212, 0.2899, 0.5244, 0.2526, 0.5386, 0.2398, 0.4983, 0.2778, 0.4839, 0.2398, 0.4983, 0.2243, 0.4581, 0.2685, 0.613, 0.2347, 0.625, 0.2247, 0.5907, 0.4566, 0.2616, 0.4694, 0.2986, 0.4463, 0.3, 0.2526, 0.5386, 0.2623, 0.5773, 0.2247, 0.5907, 0.4459, 0.2212, 0.4566, 0.2616, 0.4407, 0.2625, 0.2526, 0.5386, 0.2127, 0.5528, 0.1991, 0.5128, 0.2243, 0.4581, 0.2398, 0.4983, 0.1991, 0.5128, 0.2472, 0.1367, 0.2391, 0.1363, 0.2336, 0.09494, 0.2243, 0.4581, 0.1844, 0.4723, 0.1692, 0.4328, 0.2495, 0.09589, 0.2336, 0.09494, 0.2255, 0.05668, 0.1879, 0.3838, 0.2068, 0.4194, 0.1692, 0.4328, 0.2445, 0.0247, 0.2485, 0.05805, 0.2255, 0.05668, 0.1879, 0.3838, 0.1541, 0.3958, 0.1396, 0.3628, 0.2685, 0.613, 0.2709, 0.6443, 0.2421, 0.6546, 0.4839, 0.3309, 0.4545, 0.3326, 0.4463, 0.3, 0.1844, 0.4723, 0.1435, 0.4859, 0.1307, 0.4457, 0.2336, 0.09494, 0.2178, 0.09722, 0.2025, 0.05999, 0.1541, 0.3958, 0.1692, 0.4328, 0.1307, 0.4457, 0.2255, 0.05668, 0.2025, 0.05999, 0.1859, 0.02716, 0.1541, 0.3958, 0.1194, 0.4074, 0.1101, 0.3727, 0.2347, 0.625, 0.2421, 0.6546, 0.2126, 0.6644, 0.1263, 0.3351, 0.1396, 0.3628, 0.1101, 0.3727, 0.2347, 0.625, 0.2, 0.6366, 0.1862, 0.6035, 0.4463, 0.3, 0.4234, 0.2967, 0.4249, 0.2602, 0.2127, 0.5528, 0.2247, 0.5907, 0.1862, 0.6035, 0.4378, 0.2217, 0.4407, 0.2625, 0.4249, 0.2602, 0.2127, 0.5528, 0.1718, 0.5664, 0.1574, 0.5267, 0.1991, 0.5128, 0.1574, 0.5267, 0.1435, 0.4859, 0.2391, 0.1363, 0.2311, 0.1374, 0.2178, 0.09722, 0.4234, 0.2967, 0.4015, 0.2888, 0.4098, 0.2548, 0.1718, 0.5664, 0.1862, 0.6035, 0.1481, 0.6154, 0.4249, 0.2602, 0.4098, 0.2548, 0.4221, 0.2178, 0.1574, 0.5267, 0.1718, 0.5664, 0.1314, 0.579, 0.1574, 0.5267, 0.1162, 0.5396, 0.1031, 0.4985, 0.2311, 0.1374, 0.2234, 0.1402, 0.2027, 0.1026, 0.1435, 0.4859, 0.1031, 0.4985, 0.09261, 0.4575, 0.2178, 0.09722, 0.2027, 0.1026, 0.1806, 0.06784, 0.1194, 0.4074, 0.1307, 0.4457, 0.09261, 0.4575, 0.1859, 0.02716, 0.2025, 0.05999, 0.1806, 0.06784, 0.1194, 0.4074, 0.08513, 0.4181, 0.08094, 0.3818, 0.1687, 0.0, 0.1859, 0.02716, 0.1581, 0.03715, 0.1101, 0.3727, 0.08094, 0.3818, 0.08021, 0.3499, 0.2, 0.6366, 0.1657, 0.6473, 0.1481, 0.6154, 0.08513, 0.4181, 0.09261, 0.4575, 0.05649, 0.468, 0.1581, 0.03715, 0.1806, 0.06784, 0.1606, 0.07994, 0.08513, 0.4181, 0.05262, 0.4275, 0.05329, 0.3897, 0.1359, 0.01175, 0.1581, 0.03715, 0.1326, 0.05255, 0.08094, 0.3818, 0.05329, 0.3897, 0.05849, 0.3562, 0.1657, 0.6473, 0.1332, 0.6567, 0.112, 0.6258, 0.4098, 0.2548, 0.4015, 0.2888, 0.3815, 0.2767, 0.1314, 0.579, 0.1481, 0.6154, 0.112, 0.6258, 0.4098, 0.2548, 0.396, 0.2465, 0.415, 0.2135, 0.1314, 0.579, 0.09305, 0.5901, 0.0771, 0.5509, 0.1162, 0.5396, 0.0771, 0.5509, 0.06475, 0.5096, 0.2234, 0.1402, 0.2164, 0.1444, 0.1889, 0.111, 0.1031, 0.4985, 0.06475, 0.5096, 0.05649, 0.468, 0.2027, 0.1026, 0.1889, 0.111, 0.1606, 0.07994, 0.415, 0.2135, 0.396, 0.2465, 0.3841, 0.2356, 0.09305, 0.5901, 0.05824, 0.5992, 0.0416, 0.5601, 0.0771, 0.5509, 0.0416, 0.5601, 0.02994, 0.5187, 0.2164, 0.1444, 0.2103, 0.15, 0.177, 0.1219, 0.06475, 0.5096, 0.02994, 0.5187, 0.02369, 0.4765, 0.1889, 0.111, 0.177, 0.1219, 0.1433, 0.09581, 0.05262, 0.4275, 0.05649, 0.468, 0.02369, 0.4765, 0.1326, 0.05255, 0.1606, 0.07994, 0.1433, 0.09581, 0.05329, 0.3897, 0.05262, 0.4275, 0.0231, 0.4352, 0.1059, 0.02986, 0.1326, 0.05255, 0.1105, 0.07276, 0.05329, 0.3897, 0.02819, 0.3963, 0.03877, 0.3614, 0.1332, 0.6567, 0.1037, 0.6644, 0.0792, 0.6344, 0.396, 0.2465, 0.3815, 0.2767, 0.3641, 0.2608, 0.09305, 0.5901, 0.112, 0.6258, 0.0792, 0.6344, 0.1105, 0.07276, 0.1433, 0.09581, 0.1292, 0.1149, 0.0919, 0.6897, 0.09975, 0.715, 0.06071, 0.7323, 0.07995, 0.05362, 0.1105, 0.07276, 0.09261, 0.09701, 0.05404, 0.7108, 0.06071, 0.7323, 0.02607, 0.7533, 0.07995, 0.05362, 0.0589, 0.08213, 0.02937, 0.07081, 0.3841, 0.2356, 0.3641, 0.2608, 0.3501, 0.2418, 0.05824, 0.5992, 0.0792, 0.6344, 0.051, 0.6408, 0.3841, 0.2356, 0.3744, 0.2224, 0.404, 0.2013, 0.05824, 0.5992, 0.0283, 0.606, 0.01108, 0.5671, 0.0416, 0.5601, 0.01108, 0.5671, 0.0, 0.5255, 0.177, 0.1219, 0.2103, 0.15, 0.2053, 0.1567, 0.1756, 0.6644, 0.1849, 0.6942, 0.1417, 0.7021, 0.177, 0.1219, 0.1673, 0.135, 0.1292, 0.1149, 0.0919, 0.6897, 0.133, 0.674, 0.1417, 0.7021, 0.2686, 0.6942, 0.2758, 0.7292, 0.2352, 0.7273, 0.1849, 0.6942, 0.2277, 0.6915, 0.2352, 0.7273, 0.1673, 0.135, 0.2053, 0.1567, 0.2018, 0.1642, 0.1849, 0.6942, 0.1922, 0.7292, 0.1485, 0.7351, 0.1673, 0.135, 0.1602, 0.1498, 0.119, 0.1364, 0.09975, 0.715, 0.1417, 0.7021, 0.1485, 0.7351, 0.09261, 0.09701, 0.1292, 0.1149, 0.119, 0.1364, 0.09975, 0.715, 0.1059, 0.7447, 0.06595, 0.7575, 0.09261, 0.09701, 0.07962, 0.1244, 0.04363, 0.1143, 0.02607, 0.7533, 0.06071, 0.7323, 0.06595, 0.7575, 0.0589, 0.08213, 0.04363, 0.1143, 0.0124, 0.1065, 0.3744, 0.2224, 0.3501, 0.2418, 0.3399, 0.2203, 0.2686, 0.6942, 0.3058, 0.7021, 0.3126, 0.7351, 0.3744, 0.2224, 0.3673, 0.2076, 0.4004, 0.1937, 0.1059, 0.7447, 0.1102, 0.7777, 0.06956, 0.7856, 0.04363, 0.1143, 0.07962, 0.1244, 0.07203, 0.1538, 0.06595, 0.7575, 0.06956, 0.7856, 0.03303, 0.7952, 0.04363, 0.1143, 0.0347, 0.1489, 0.002479, 0.145, 0.0, 0.791, 0.03019, 0.7732, 0.03303, 0.7952, 0.2758, 0.7292, 0.3126, 0.7351, 0.3174, 0.7718, 0.3673, 0.2076, 0.3632, 0.1917, 0.3983, 0.1856, 0.2758, 0.7292, 0.2808, 0.7682, 0.2403, 0.767, 0.1922, 0.7292, 0.2352, 0.7273, 0.2403, 0.767, 0.1602, 0.1498, 0.2018, 0.1642, 0.1997, 0.1724, 0.1922, 0.7292, 0.1972, 0.7682, 0.1532, 0.7718, 0.1602, 0.1498, 0.1561, 0.1657, 0.113, 0.1595, 0.1059, 0.7447, 0.1485, 0.7351, 0.1532, 0.7718, 0.07962, 0.1244, 0.119, 0.1364, 0.113, 0.1595, 0.2403, 0.767, 0.2429, 0.8091, 0.1997, 0.8095, 0.1997, 0.1724, 0.1991, 0.1807, 0.1551, 0.1821, 0.1972, 0.7682, 0.1997, 0.8095, 0.1556, 0.8107, 0.1561, 0.1657, 0.1551, 0.1821, 0.1115, 0.1833, 0.1102, 0.7777, 0.1532, 0.7718, 0.1556, 0.8107, 0.07203, 0.1538, 0.113, 0.1595, 0.1115, 0.1833, 0.1102, 0.7777, 0.1123, 0.8127, 0.0714, 0.8154, 0.07203, 0.1538, 0.07013, 0.1841, 0.03247, 0.1845, 0.06956, 0.7856, 0.0714, 0.8154, 0.03447, 0.8186, 0.0347, 0.1489, 0.03247, 0.1845, 0.0, 0.1846, 0.001954, 0.8062, 0.03303, 0.7952, 0.03447, 0.8186, 0.2808, 0.7682, 0.3174, 0.7718, 0.3198, 0.8107, 0.3632, 0.1917, 0.3622, 0.1753, 0.3978, 0.1772, 0.2808, 0.7682, 0.2834, 0.8095, 0.2429, 0.8091, 0.03247, 0.1845, 0.07013, 0.1841, 0.074, 0.2142, 0.0714, 0.8154, 0.0714, 0.8458, 0.03447, 0.8425, 0.03247, 0.1845, 0.03702, 0.2199, 0.005055, 0.2239, 0.00295, 0.8224, 0.03447, 0.8186, 0.03447, 0.8425, 0.2834, 0.8095, 0.3198, 0.8107, 0.3198, 0.8504, 0.3622, 0.1753, 0.3643, 0.159, 0.3989, 0.1689, 0.2834, 0.8095, 0.2834, 0.8516, 0.2429, 0.8521, 0.1997, 0.8095, 0.2429, 0.8091, 0.2429, 0.8521, 0.1991, 0.1807, 0.2002, 0.189, 0.1572, 0.1984, 0.1997, 0.8095, 0.1997, 0.8516, 0.1556, 0.8504, 0.1115, 0.1833, 0.1551, 0.1821, 0.1572, 0.1984, 0.1123, 0.8127, 0.1556, 0.8107, 0.1556, 0.8504, 0.07013, 0.1841, 0.1115, 0.1833, 0.1146, 0.2069, 0.1123, 0.8127, 0.1123, 0.8484, 0.0714, 0.8458, 0.1997, 0.8516, 0.2429, 0.8521, 0.2403, 0.8942, 0.2002, 0.189, 0.2028, 0.1969, 0.1623, 0.214, 0.1997, 0.8516, 0.1972, 0.893, 0.1532, 0.8894, 0.1572, 0.1984, 0.1623, 0.214, 0.122, 0.2295, 0.1123, 0.8484, 0.1556, 0.8504, 0.1532, 0.8894, 0.1146, 0.2069, 0.122, 0.2295, 0.08349, 0.2429, 0.1123, 0.8484, 0.1102, 0.8835, 0.06956, 0.8756, 0.03702, 0.2199, 0.074, 0.2142, 0.08349, 0.2429, 0.0714, 0.8458, 0.06956, 0.8756, 0.03303, 0.8659, 0.03702, 0.2199, 0.04817, 0.2536, 0.01745, 0.2614, 0.03447, 0.8425, 0.03303, 0.8659, 0.001954, 0.8549, 0.2834, 0.8516, 0.3198, 0.8504, 0.3174, 0.8894, 0.3643, 0.159, 0.3694, 0.1435, 0.4015, 0.161, 0.2834, 0.8516, 0.2808, 0.893, 0.2403, 0.8942, 0.03303, 0.8659, 0.06956, 0.8756, 0.06595, 0.9036, 0.04817, 0.2536, 0.06551, 0.2844, 0.03671, 0.2956, 0.3429, 0.1272, 0.3545, 0.1066, 0.3774, 0.1293, 0.2808, 0.893, 0.3174, 0.8894, 0.3126, 0.926, 0.3694, 0.1435, 0.3774, 0.1293, 0.4055, 0.1538, 0.2403, 0.8942, 0.2808, 0.893, 0.2758, 0.9319, 0.2403, 0.8942, 0.2352, 0.9339, 0.1922, 0.9319, 0.2028, 0.1969, 0.2069, 0.2042, 0.1703, 0.2281, 0.1972, 0.893, 0.1922, 0.9319, 0.1485, 0.926, 0.1623, 0.214, 0.1703, 0.2281, 0.1336, 0.25, 0.1102, 0.8835, 0.1532, 0.8894, 0.1485, 0.926, 0.122, 0.2295, 0.1336, 0.25, 0.09823, 0.269, 0.1102, 0.8835, 0.1059, 0.9165, 0.06595, 0.9036, 0.04817, 0.2536, 0.08349, 0.2429, 0.09823, 0.269, 0.1922, 0.9319, 0.1849, 0.9669, 0.1417, 0.959, 0.1336, 0.25, 0.1703, 0.2281, 0.1808, 0.2404, 0.1059, 0.9165, 0.1485, 0.926, 0.1417, 0.959, 0.09823, 0.269, 0.1336, 0.25, 0.1489, 0.2678, 0.1059, 0.9165, 0.09975, 0.9462, 0.06071, 0.9289, 0.06551, 0.2844, 0.09823, 0.269, 0.1177, 0.2917, 0.06595, 0.9036, 0.06071, 0.9289, 0.02607, 0.9078, 0.06551, 0.2844, 0.08835, 0.3111, 0.06209, 0.3252, 0.3545, 0.1066, 0.3697, 0.08881, 0.3879, 0.1171, 0.2758, 0.9319, 0.3126, 0.926, 0.3058, 0.959, 0.3774, 0.1293, 0.3879, 0.1171, 0.4109, 0.1475, 0.2758, 0.9319, 0.2686, 0.9669, 0.2277, 0.9696, 0.2352, 0.9339, 0.2277, 0.9696, 0.1849, 0.9669, 0.1703, 0.2281, 0.2069, 0.2042, 0.2123, 0.2104, 0.3697, 0.08881, 0.3881, 0.07443, 0.4006, 0.1072, 0.3575, 0.4178, 0.3808, 0.3815, 0.4071, 0.3933, 0.4109, 0.1475, 0.3879, 0.1171, 0.4006, 0.1072, 0.3575, 0.4178, 0.3854, 0.4303, 0.3686, 0.47, 0.2277, 0.9696, 0.2183, 1.0, 0.1756, 0.9967, 0.2123, 0.2104, 0.2187, 0.2155, 0.1935, 0.2503, 0.1849, 0.9669, 0.1756, 0.9967, 0.133, 0.9871, 0.1808, 0.2404, 0.1935, 0.2503, 0.1672, 0.2822, 0.09975, 0.9462, 0.1417, 0.959, 0.133, 0.9871, 0.1489, 0.2678, 0.1672, 0.2822, 0.141, 0.31, 0.09975, 0.9462, 0.0919, 0.9714, 0.05404, 0.9504, 0.08835, 0.3111, 0.1177, 0.2917, 0.141, 0.31, 0.06071, 0.9289, 0.05404, 0.9504, 0.02083, 0.9247, 0.4089, 0.3497, 0.4326, 0.3603, 0.4071, 0.3933, 0.1672, 0.2822, 0.1935, 0.2503, 0.2078, 0.2574, 0.352, 0.5895, 0.3516, 0.5512, 0.3829, 0.564, 0.141, 0.31, 0.1672, 0.2822, 0.188, 0.2926, 0.0919, 0.9714, 0.08268, 0.9913, 0.0462, 0.9673, 0.4326, 0.3603, 0.4611, 0.3326, 0.4851, 0.3424, 0.3804, 0.04554, 0.4068, 0.03232, 0.4088, 0.06404, 0.4071, 0.3933, 0.4326, 0.3603, 0.4608, 0.3718, 0.3881, 0.07443, 0.4088, 0.06404, 0.4149, 0.1, 0.3854, 0.4303, 0.4071, 0.3933, 0.4384, 0.4061, 0.4006, 0.1072, 0.4149, 0.1, 0.4246, 0.1389, 0.3686, 0.47, 0.3854, 0.4303, 0.4187, 0.4439, 0.3686, 0.47, 0.4025, 0.4839, 0.3904, 0.5244, 0.1935, 0.2503, 0.2187, 0.2155, 0.226, 0.2191, 0.3571, 0.5108, 0.3904, 0.5244, 0.3829, 0.564])
me_sphere.materials.append(mat_material_001)
me_sphere.use_remesh_preserve_volume = False
me_sphere.use_remesh_preserve_attributes = False
me_sphere.use_mirror_vertex_groups = False
me_sphere.update()

# ---- objects
ob_sphere = bpy.data.objects.new('Sphere', me_sphere)

# ---- transforms, parenting, visibility, modifiers, constraints
ob_sphere.location = (0.0, 0.0, 0.0)
ob_sphere.lineart.crease_threshold = 0.0

# ---- collection membership
col_collection_1.objects.link(ob_sphere)

# ---- scene / render settings (as saved in the file)
scene.frame_start = 1; scene.frame_end = 250; scene.frame_set(0)
scene.render.engine = 'CYCLES'
scene.render.resolution_percentage = 50
scene.render.dither_intensity = 0.0
scene.cycles.use_denoising = False
scene.cycles.samples = 128
scene.cycles.sampling_pattern = 'TABULATED_SOBOL'
scene.cycles.use_adaptive_sampling = False
scene.cycles.use_light_tree = False
scene.cycles.blur_glossy = 0.0
scene.cycles.sample_clamp_indirect = 0.0
scene.view_settings.view_transform = 'Standard'
bpy.context.view_layer.update()

# ---- added for rendering (the .blend has no active camera and no usable light): camera, sun + grey world if the file has none
cam_auto = bpy.data.cameras.new('AutoCamera')
cam_auto.lens = 50.0
cam_auto.sensor_width = 36.0
cam_auto.clip_end = 1000.0
ob_auto_camera = bpy.data.objects.new('AutoCamera', cam_auto)
scene.collection.objects.link(ob_auto_camera)
ob_auto_camera.location = (3.20507, -3.84609, 2.56406)
ob_auto_camera.rotation_euler = (1.09748, -7.21219e-08, 0.694738)
scene.camera = ob_auto_camera
light_auto_sun = bpy.data.lights.new('AutoSun', 'SUN')
light_auto_sun.energy = 3.0
light_auto_sun.angle = 0.0523599
ob_auto_sun = bpy.data.objects.new('AutoSun', light_auto_sun)
scene.collection.objects.link(ob_auto_sun)
ob_auto_sun.rotation_euler = (0.872665, 0.174533, 0.523599)
if scene.world is None:
    world_auto = bpy.data.worlds.new('AutoWorld')
    world_auto.color = (0.3, 0.3, 0.3)
    scene.world = world_auto
bpy.context.view_layer.update()
